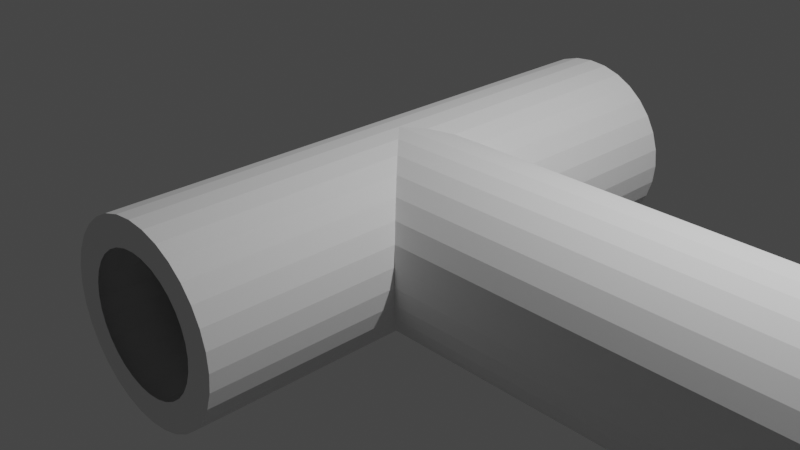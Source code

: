 # Source: Piston1.blend  (saved by Blender 3.3.6; exported with 4.5.12 LTS)
import bpy
from mathutils import Matrix  # noqa: F401  (used for matrix-valued properties, if any)

bpy.ops.wm.read_factory_settings(use_empty=True)
scene = bpy.context.scene
scene.name = 'Scene'

# ---- collections
col_collection = bpy.data.collections.new('Collection'); scene.collection.children.link(col_collection)

# ---- world
world_world = bpy.data.worlds.new('World'); scene.world = world_world
world_world.use_nodes = True; world_world.node_tree.nodes.clear()
_N = world_world.node_tree.nodes; _L = world_world.node_tree.links
n0 = _N.new('ShaderNodeOutputWorld'); n0.name = 'World Output'; n0.location = (300, 300)
n1 = _N.new('ShaderNodeBackground'); n1.name = 'Background'; n1.location = (10, 300)
n1.inputs[0].default_value = (0.05088, 0.05088, 0.05088, 1.0)
_L.new(n1.outputs[0], n0.inputs[0])
n0.is_active_output = True
world_world.color = (0.05088, 0.05088, 0.05088)
world_world.use_sun_shadow = False
world_world.sun_shadow_jitter_overblur = 0.0

# ---- cameras
cam_camera = bpy.data.cameras.new('Camera')
cam_camera.clip_end = 100.0
cam_camera.ortho_scale = 7.314

# ---- lights
light_light = bpy.data.lights.new('Light', 'POINT')
light_light.transmission_factor = 0.0
light_light.energy = 1000.0
light_light.shadow_soft_size = 0.1
light_light.shadow_maximum_resolution = 0.006
light_light.use_absolute_resolution = True

# ---- meshes
me_cylinder_001 = bpy.data.meshes.new('Cylinder.001')
me_cylinder_001.from_pydata([(1.947e-07, 1.0, 0.0), (1.363e-06, 0.6844, 8.0), (0.1951, 0.9808, 0.0), (0.1335, 0.6713, 8.0), (0.3827, 0.9239, 0.0), (0.2619, 0.6323, 8.0), (0.5556, 0.8315, 0.0), (0.3803, 0.5691, 8.0), (0.7071, 0.7071, 0.0), (0.484, 0.484, 8.0), (0.8315, 0.5556, 0.0), (0.5691, 0.3803, 8.0), (0.9239, 0.3827, 0.0), (0.6323, 0.2619, 8.0), (0.9808, 0.1951, 0.0), (0.6713, 0.1335, 8.0), (1.0, -1.344e-07, 0.0), (0.6844, -9.405e-07, 8.0), (0.9808, -0.1951, 0.0), (0.6713, -0.1335, 8.0), (0.9239, -0.3827, 0.0), (0.6323, -0.2619, 8.0), (0.8315, -0.5556, 0.0), (0.5691, -0.3803, 8.0), (0.7071, -0.7071, 0.0), (0.484, -0.484, 8.0), (0.5556, -0.8315, 0.0), (0.3803, -0.5691, 8.0), (0.3827, -0.9239, 0.0), (0.2619, -0.6323, 8.0), (0.1951, -0.9808, 0.0), (0.1335, -0.6713, 8.0), (1.947e-07, -1.0, 0.0), (1.363e-06, -0.6844, 8.0), (-0.1951, -0.9808, 0.0), (-0.1335, -0.6713, 8.0), (-0.3827, -0.9239, 0.0), (-0.2619, -0.6323, 8.0), (-0.5556, -0.8315, 0.0), (-0.3803, -0.5691, 8.0), (-0.7071, -0.7071, 0.0), (-0.484, -0.484, 8.0), (-0.8315, -0.5556, 0.0), (-0.5691, -0.3803, 8.0), (-0.9239, -0.3827, 0.0), (-0.6323, -0.2619, 8.0), (-0.9808, -0.1951, 0.0), (-0.6713, -0.1335, 8.0), (-1.0, -1.344e-07, 0.0), (-0.6844, -9.405e-07, 8.0), (-0.9808, 0.1951, 0.0), (-0.6713, 0.1335, 8.0), (-0.9239, 0.3827, 0.0), (-0.6323, 0.2619, 8.0), (-0.8315, 0.5556, 0.0), (-0.5691, 0.3803, 8.0), (-0.7071, 0.7071, 0.0), (-0.484, 0.484, 8.0), (-0.5556, 0.8315, 0.0), (-0.3803, 0.5691, 8.0), (-0.3827, 0.9239, 0.0), (-0.2619, 0.6323, 8.0), (-0.1951, 0.9808, 0.0), (-0.1335, 0.6713, 8.0), (2.842e-14, -1.192e-07, -1.0), (0.1951, -1.192e-07, -0.9808), (0.3827, -5.96e-08, -0.9239), (0.5556, 0.0, -0.8315), (0.7071, 0.0, -0.7071), (0.8315, 5.96e-08, -0.5556), (0.9239, 5.96e-08, -0.3827), (0.9808, 8.941e-08, -0.1951), (1.0, 1.053e-07, -1.498e-07), (0.9808, 1.043e-07, 0.1951), (0.9239, 1.192e-07, 0.3827), (0.8315, 1.192e-07, 0.5556), (0.7071, 5.96e-08, 0.7071), (0.5556, 5.96e-08, 0.8315), (0.3827, 0.0, 0.9239), (0.1951, 0.0, 0.9808), (3.894e-07, 0.0, 1.0), (-0.1951, -5.96e-08, 0.9808), (-0.3827, -1.192e-07, 0.9239), (-0.5556, -1.788e-07, 0.8315), (-0.7071, -1.788e-07, 0.7071), (-0.8315, -2.384e-07, 0.5556), (-0.9239, -2.384e-07, 0.3827), (-0.9808, -2.682e-07, 0.1951), (-1.0, -2.841e-07, 2.397e-07), (-0.9808, -2.831e-07, -0.1951), (-0.9239, -2.98e-07, -0.3827), (-0.8315, -2.98e-07, -0.5556), (-0.7071, -2.384e-07, -0.7071), (-0.5556, -2.384e-07, -0.8315), (-0.3827, -1.788e-07, -0.9239), (-0.1951, -1.788e-07, -0.9808), (6.696e-07, -3.0, -0.7), (0.1366, -3.0, -0.6865), (0.2679, -3.0, -0.6467), (0.3889, -3.0, -0.582), (0.495, -3.0, -0.495), (0.582, -3.0, -0.3889), (0.6467, -3.0, -0.2679), (0.6865, -3.0, -0.1366), (0.7, -3.0, 8.564e-08), (0.6865, -3.0, 0.1366), (0.6467, -3.0, 0.2679), (0.582, -3.0, 0.3889), (0.495, -3.0, 0.495), (0.3889, -3.0, 0.582), (0.2679, -3.0, 0.6467), (0.1366, -3.0, 0.6865), (8.794e-07, -3.0, 0.7), (-0.1366, -3.0, 0.6865), (-0.2679, -3.0, 0.6467), (-0.3889, -3.0, 0.582), (-0.495, -3.0, 0.495), (-0.582, -3.0, 0.3889), (-0.6467, -3.0, 0.2679), (-0.6865, -3.0, 0.1366), (-0.7, -3.0, 2.909e-07), (-0.6865, -3.0, -0.1366), (-0.6467, -3.0, -0.2679), (-0.582, -3.0, -0.3889), (-0.495, -3.0, -0.495), (-0.3889, -3.0, -0.582), (-0.2679, -3.0, -0.6467), (-0.1366, -3.0, -0.6865), (-2.967e-07, 3.0, -0.7), (0.1366, 3.0, -0.6865), (0.2679, 3.0, -0.6467), (0.3889, 3.0, -0.582), (0.495, 3.0, -0.495), (0.582, 3.0, -0.3889), (0.6467, 3.0, -0.2679), (0.6865, 3.0, -0.1366), (0.7, 3.0, -1.996e-08), (0.6865, 3.0, 0.1366), (0.6467, 3.0, 0.2679), (0.582, 3.0, 0.3889), (0.495, 3.0, 0.495), (0.3889, 3.0, 0.582), (0.2679, 3.0, 0.6467), (0.1366, 3.0, 0.6865), (-8.697e-08, 3.0, 0.7), (-0.1366, 3.0, 0.6865), (-0.2679, 3.0, 0.6467), (-0.3889, 3.0, 0.582), (-0.495, 3.0, 0.495), (-0.582, 3.0, 0.3889), (-0.6467, 3.0, 0.2679), (-0.6865, 3.0, 0.1366), (-0.7, 3.0, 1.875e-07), (-0.6865, 3.0, -0.1366), (-0.6467, 3.0, -0.2679), (-0.582, 3.0, -0.3889), (-0.495, 3.0, -0.495), (-0.3889, 3.0, -0.582), (-0.2679, 3.0, -0.6467), (-0.1366, 3.0, -0.6865), (5.798e-07, -3.0, -1.0), (0.1951, -3.0, -0.9808), (0.3827, -3.0, -0.9239), (0.5556, -3.0, -0.8315), (0.7071, -3.0, -0.7071), (0.8315, -3.0, -0.5556), (0.9239, -3.0, -0.3827), (0.9808, -3.0, -0.1951), (1.0, -3.0, -6.457e-09), (0.9808, -3.0, 0.1951), (0.9239, -3.0, 0.3827), (0.8315, -3.0, 0.5556), (0.7071, -3.0, 0.7071), (0.5556, -3.0, 0.8315), (0.3827, -3.0, 0.9239), (0.1951, -3.0, 0.9808), (9.692e-07, -3.0, 1.0), (-0.1951, -3.0, 0.9808), (-0.3827, -3.0, 0.9239), (-0.5556, -3.0, 0.8315), (-0.7071, -3.0, 0.7071), (-0.8315, -3.0, 0.5556), (-0.9239, -3.0, 0.3827), (-0.9808, -3.0, 0.1951), (-1.0, -3.0, 3.83e-07), (-0.9808, -3.0, -0.1951), (-0.9239, -3.0, -0.3827), (-0.8315, -3.0, -0.5556), (-0.7071, -3.0, -0.7071), (-0.5556, -3.0, -0.8315), (-0.3827, -3.0, -0.9239), (-0.1951, -3.0, -0.9808), (-3.865e-07, 3.0, -1.0), (0.1951, 3.0, -0.9808), (0.3827, 3.0, -0.9239), (0.5556, 3.0, -0.8315), (0.7071, 3.0, -0.7071), (0.8315, 3.0, -0.5556), (0.9239, 3.0, -0.3827), (0.9808, 3.0, -0.1951), (1.0, 3.0, -1.109e-07), (0.9808, 3.0, 0.1951), (0.9239, 3.0, 0.3827), (0.8315, 3.0, 0.5556), (0.7071, 3.0, 0.7071), (0.5556, 3.0, 0.8315), (0.3827, 3.0, 0.9239), (0.1951, 3.0, 0.9808), (2.881e-09, 3.0, 1.0), (-0.1951, 3.0, 0.9808), (-0.3827, 3.0, 0.9239), (-0.5556, 3.0, 0.8315), (-0.7071, 3.0, 0.7071), (-0.8315, 3.0, 0.5556), (-0.9239, 3.0, 0.3827), (-0.9808, 3.0, 0.1951), (-1.0, 3.0, 2.785e-07), (-0.9808, 3.0, -0.1951), (-0.9239, 3.0, -0.3827), (-0.8315, 3.0, -0.5556), (-0.7071, 3.0, -0.7071), (-0.5556, 3.0, -0.8315), (-0.3827, 3.0, -0.9239), (-0.1951, 3.0, -0.9808), (6.696e-07, -3.0, -0.7), (0.1366, -3.0, -0.6865), (0.2679, -3.0, -0.6467), (0.3889, -3.0, -0.582), (0.495, -3.0, -0.495), (0.582, -3.0, -0.3889), (0.6467, -3.0, -0.2679), (0.6865, -3.0, -0.1366), (0.7, -3.0, 8.564e-08), (0.6865, -3.0, 0.1366), (0.6467, -3.0, 0.2679), (0.582, -3.0, 0.3889), (0.495, -3.0, 0.495), (0.3889, -3.0, 0.582), (0.2679, -3.0, 0.6467), (0.1366, -3.0, 0.6865), (8.794e-07, -3.0, 0.7), (-0.1366, -3.0, 0.6865), (-0.2679, -3.0, 0.6467), (-0.3889, -3.0, 0.582), (-0.495, -3.0, 0.495), (-0.582, -3.0, 0.3889), (-0.6467, -3.0, 0.2679), (-0.6865, -3.0, 0.1366), (-0.7, -3.0, 2.909e-07), (-0.6865, -3.0, -0.1366), (-0.6467, -3.0, -0.2679), (-0.582, -3.0, -0.3889), (-0.495, -3.0, -0.495), (-0.3889, -3.0, -0.582), (-0.2679, -3.0, -0.6467), (-0.1366, -3.0, -0.6865), (-2.967e-07, 3.0, -0.7), (0.1366, 3.0, -0.6865), (0.2679, 3.0, -0.6467), (0.3889, 3.0, -0.582), (0.495, 3.0, -0.495), (0.582, 3.0, -0.3889), (0.6467, 3.0, -0.2679), (0.6865, 3.0, -0.1366), (0.7, 3.0, -1.996e-08), (0.6865, 3.0, 0.1366), (0.6467, 3.0, 0.2679), (0.582, 3.0, 0.3889), (0.495, 3.0, 0.495), (0.3889, 3.0, 0.582), (0.2679, 3.0, 0.6467), (0.1366, 3.0, 0.6865), (-8.697e-08, 3.0, 0.7), (-0.1366, 3.0, 0.6865), (-0.2679, 3.0, 0.6467), (-0.3889, 3.0, 0.582), (-0.495, 3.0, 0.495), (-0.582, 3.0, 0.3889), (-0.6467, 3.0, 0.2679), (-0.6865, 3.0, 0.1366), (-0.7, 3.0, 1.875e-07), (-0.6865, 3.0, -0.1366), (-0.6467, 3.0, -0.2679), (-0.582, 3.0, -0.3889), (-0.495, 3.0, -0.495), (-0.3889, 3.0, -0.582), (-0.2679, 3.0, -0.6467), (-0.1366, 3.0, -0.6865), (6.696e-07, -2.201, -0.7), (0.1366, -2.201, -0.6865), (0.2679, -2.201, -0.6467), (0.3889, -2.201, -0.582), (0.495, -2.201, -0.495), (0.582, -2.201, -0.3889), (0.6467, -2.201, -0.2679), (0.6865, -2.201, -0.1366), (0.7, -2.201, 1.93e-07), (0.6865, -2.201, 0.1366), (0.6467, -2.201, 0.2679), (0.582, -2.201, 0.3889), (0.495, -2.201, 0.495), (0.3889, -2.201, 0.582), (0.2679, -2.201, 0.6467), (0.1366, -2.201, 0.6865), (8.794e-07, -2.201, 0.7), (-0.1366, -2.201, 0.6865), (-0.2679, -2.201, 0.6467), (-0.3889, -2.201, 0.582), (-0.495, -2.201, 0.495), (-0.582, -2.201, 0.3889), (-0.6467, -2.201, 0.2679), (-0.6865, -2.201, 0.1366), (-0.7, -2.201, 3.982e-07), (-0.6865, -2.201, -0.1366), (-0.6467, -2.201, -0.2679), (-0.582, -2.201, -0.3889), (-0.495, -2.201, -0.495), (-0.3889, -2.201, -0.582), (-0.2679, -2.201, -0.6467), (-0.1366, -2.201, -0.6865), (-2.967e-07, 2.201, -0.7), (0.1366, 2.201, -0.6865), (0.2679, 2.201, -0.6467), (0.3889, 2.201, -0.582), (0.495, 2.201, -0.495), (0.582, 2.201, -0.3889), (0.6467, 2.201, -0.2679), (0.6865, 2.201, -0.1366), (0.7, 2.201, -1.273e-07), (0.6865, 2.201, 0.1366), (0.6467, 2.201, 0.2679), (0.582, 2.201, 0.3889), (0.495, 2.201, 0.495), (0.3889, 2.201, 0.582), (0.2679, 2.201, 0.6467), (0.1366, 2.201, 0.6865), (-8.697e-08, 2.201, 0.7), (-0.1366, 2.201, 0.6865), (-0.2679, 2.201, 0.6467), (-0.3889, 2.201, 0.582), (-0.495, 2.201, 0.495), (-0.582, 2.201, 0.3889), (-0.6467, 2.201, 0.2679), (-0.6865, 2.201, 0.1366), (-0.7, 2.201, 8.016e-08), (-0.6865, 2.201, -0.1366), (-0.6467, 2.201, -0.2679), (-0.582, 2.201, -0.3889), (-0.495, 2.201, -0.495), (-0.3889, 2.201, -0.582), (-0.2679, 2.201, -0.6467), (-0.1366, 2.201, -0.6865), (0.1951, 0.9808, 8.0), (1.363e-06, 1.0, 8.0), (0.3827, 0.9239, 8.0), (0.5556, 0.8315, 8.0), (0.7071, 0.7071, 8.0), (0.8315, 0.5556, 8.0), (0.9239, 0.3827, 8.0), (0.9808, 0.1951, 8.0), (1.0, -9.405e-07, 8.0), (0.9808, -0.1951, 8.0), (0.9239, -0.3827, 8.0), (0.8315, -0.5556, 8.0), (0.7071, -0.7071, 8.0), (0.5556, -0.8315, 8.0), (0.3827, -0.9239, 8.0), (0.1951, -0.9808, 8.0), (1.363e-06, -1.0, 8.0), (-0.1951, -0.9808, 8.0), (-0.3827, -0.9239, 8.0), (-0.5556, -0.8315, 8.0), (-0.7071, -0.7071, 8.0), (-0.8315, -0.5556, 8.0), (-0.9239, -0.3827, 8.0), (-0.9808, -0.1951, 8.0), (-1.0, -9.405e-07, 8.0), (-0.9808, 0.1951, 8.0), (-0.9239, 0.3827, 8.0), (-0.8315, 0.5556, 8.0), (-0.7071, 0.7071, 8.0), (-0.5556, 0.8315, 8.0), (-0.3827, 0.9239, 8.0), (-0.1951, 0.9808, 8.0), (0.1335, 0.6713, 3.006), (2.47e-07, 0.6844, 3.006), (0.2619, 0.6323, 3.006), (0.3803, 0.5691, 3.006), (0.484, 0.484, 3.006), (0.5691, 0.3803, 3.006), (0.6323, 0.2619, 3.006), (0.6713, 0.1335, 3.006), (0.6844, -4.165e-07, 3.006), (0.6713, -0.1335, 3.006), (0.6323, -0.2619, 3.006), (0.5691, -0.3803, 3.006), (0.484, -0.484, 3.006), (0.3803, -0.5691, 3.006), (0.2619, -0.6323, 3.006), (0.1335, -0.6713, 3.006), (2.47e-07, -0.6844, 3.006), (-0.1335, -0.6713, 3.006), (-0.2619, -0.6323, 3.006), (-0.3803, -0.5691, 3.006), (-0.484, -0.484, 3.006), (-0.5691, -0.3803, 3.006), (-0.6323, -0.2619, 3.006), (-0.6713, -0.1335, 3.006), (-0.6844, -4.165e-07, 3.006), (-0.6713, 0.1335, 3.006), (-0.6323, 0.2619, 3.006), (-0.5691, 0.3803, 3.006), (-0.484, 0.484, 3.006), (-0.3803, 0.5691, 3.006), (-0.2619, 0.6323, 3.006), (-0.1335, 0.6713, 3.006), (0.1335, 0.6713, 6.132), (8.556e-07, 0.6844, 6.132), (0.2619, 0.6323, 6.132), (0.3803, 0.5691, 6.132), (0.484, 0.484, 6.132), (0.5691, 0.3803, 6.132), (0.6323, 0.2619, 6.132), (0.6713, 0.1335, 6.132), (0.6844, -8.365e-07, 6.132), (0.6713, -0.1335, 6.132), (0.6323, -0.2619, 6.132), (0.5691, -0.3803, 6.132), (0.484, -0.484, 6.132), (0.3803, -0.5691, 6.132), (0.2619, -0.6323, 6.132), (0.1335, -0.6713, 6.132), (8.556e-07, -0.6844, 6.132), (-0.1335, -0.6713, 6.132), (-0.2619, -0.6323, 6.132), (-0.3803, -0.5691, 6.132), (-0.484, -0.484, 6.132), (-0.5691, -0.3803, 6.132), (-0.6323, -0.2619, 6.132), (-0.6713, -0.1335, 6.132), (-0.6844, -8.365e-07, 6.132), (-0.6713, 0.1335, 6.132), (-0.6323, 0.2619, 6.132), (-0.5691, 0.3803, 6.132), (-0.484, 0.484, 6.132), (-0.3803, 0.5691, 6.132), (-0.2619, 0.6323, 6.132), (-0.1335, 0.6713, 6.132), (0.1335, 0.6713, 17.03), (-1.002e-06, 0.6844, 17.03), (0.2619, 0.6323, 17.03), (0.3803, 0.5691, 17.03), (0.484, 0.484, 17.03), (0.5691, 0.3803, 17.03), (0.6323, 0.2619, 17.03), (0.6713, 0.1335, 17.03), (0.6844, -1.025e-06, 17.03), (0.6713, -0.1335, 17.03), (0.6323, -0.2619, 17.03), (0.5691, -0.3803, 17.03), (0.484, -0.484, 17.03), (0.3803, -0.5691, 17.03), (0.2619, -0.6323, 17.03), (0.1335, -0.6713, 17.03), (-1.002e-06, -0.6844, 17.03), (-0.1335, -0.6713, 17.03), (-0.2619, -0.6323, 17.03), (-0.3803, -0.5691, 17.03), (-0.484, -0.484, 17.03), (-0.5691, -0.3803, 17.03), (-0.6323, -0.2619, 17.03), (-0.6713, -0.1335, 17.03), (-0.6844, -1.025e-06, 17.03), (-0.6713, 0.1335, 17.03), (-0.6323, 0.2619, 17.03), (-0.5691, 0.3803, 17.03), (-0.484, 0.484, 17.03), (-0.3803, 0.5691, 17.03), (-0.2619, 0.6323, 17.03), (-0.1335, 0.6713, 17.03), (0.1335, 2.742e-06, 16.36), (-1.135e-06, 2.742e-06, 16.35), (0.2619, 2.742e-06, 16.4), (0.3803, 2.801e-06, 16.46), (0.484, 2.831e-06, 16.55), (0.5691, 2.831e-06, 16.65), (0.6323, 2.861e-06, 16.77), (0.6713, 2.876e-06, 16.9), (0.6844, 2.881e-06, 17.03), (0.6713, 2.891e-06, 17.17), (0.6323, 2.891e-06, 17.29), (0.5691, 2.861e-06, 17.41), (0.484, 2.861e-06, 17.52), (0.3803, 2.861e-06, 17.6), (0.2619, 2.801e-06, 17.66), (0.1335, 2.801e-06, 17.7), (-8.684e-07, 2.801e-06, 17.72), (-0.1335, 2.742e-06, 17.7), (-0.2619, 2.742e-06, 17.66), (-0.3803, 2.682e-06, 17.6), (-0.484, 2.682e-06, 17.52), (-0.5691, 2.652e-06, 17.41), (-0.6323, 2.623e-06, 17.29), (-0.6713, 2.623e-06, 17.17), (-0.6844, 2.615e-06, 17.03), (-0.6713, 2.608e-06, 16.9), (-0.6323, 2.623e-06, 16.77), (-0.5691, 2.623e-06, 16.65), (-0.484, 2.623e-06, 16.55), (-0.3803, 2.623e-06, 16.46), (-0.2619, 2.682e-06, 16.4), (-0.1335, 2.682e-06, 16.36), (0.08623, -2.0, 16.6), (-5.462e-07, -2.0, 16.59), (0.1691, -2.0, 16.62), (0.2456, -2.0, 16.66), (0.3125, -2.0, 16.72), (0.3675, -2.0, 16.79), (0.4083, -2.0, 16.86), (0.4335, -2.0, 16.95), (0.442, -2.0, 17.03), (0.4335, -2.0, 17.12), (0.4083, -2.0, 17.2), (0.3675, -2.0, 17.28), (0.3125, -2.0, 17.34), (0.2456, -2.0, 17.4), (0.1691, -2.0, 17.44), (0.08623, -2.0, 17.47), (-2.797e-07, -2.0, 17.47), (-0.08623, -2.0, 17.47), (-0.1691, -2.0, 17.44), (-0.2456, -2.0, 17.4), (-0.3125, -2.0, 17.34), (-0.3675, -2.0, 17.28), (-0.4083, -2.0, 17.2), (-0.4335, -2.0, 17.12), (-0.442, -2.0, 17.03), (-0.4335, -2.0, 16.95), (-0.4083, -2.0, 16.86), (-0.3675, -2.0, 16.79), (-0.3125, -2.0, 16.72), (-0.2456, -2.0, 16.66), (-0.1691, -2.0, 16.62), (-0.08623, -2.0, 16.6), (0.08623, 2.0, 16.6), (-1.527e-06, 2.0, 16.59), (0.1691, 2.0, 16.62), (0.2456, 2.0, 16.66), (0.3125, 2.0, 16.72), (0.3675, 2.0, 16.79), (0.4083, 2.0, 16.86), (0.4335, 2.0, 16.95), (0.442, 2.0, 17.03), (0.4335, 2.0, 17.12), (0.4083, 2.0, 17.2), (0.3675, 2.0, 17.28), (0.3125, 2.0, 17.34), (0.2456, 2.0, 17.4), (0.1691, 2.0, 17.44), (0.08623, 2.0, 17.47), (-1.261e-06, 2.0, 17.47), (-0.08623, 2.0, 17.47), (-0.1691, 2.0, 17.44), (-0.2456, 2.0, 17.4), (-0.3125, 2.0, 17.34), (-0.3675, 2.0, 17.28), (-0.4083, 2.0, 17.2), (-0.4335, 2.0, 17.12), (-0.442, 2.0, 17.03), (-0.4335, 2.0, 16.95), (-0.4084, 2.0, 16.86), (-0.3675, 2.0, 16.79), (-0.3125, 2.0, 16.72), (-0.2456, 2.0, 16.66), (-0.1691, 2.0, 16.62), (-0.08623, 2.0, 16.6), (0.1335, -2.0, 16.36), (-5.462e-07, -2.0, 16.35), (0.2619, -2.0, 16.4), (0.3803, -2.0, 16.46), (0.484, -2.0, 16.55), (0.5691, -2.0, 16.65), (0.6323, -2.0, 16.77), (0.6713, -2.0, 16.9), (0.6844, -2.0, 17.03), (0.6713, -2.0, 17.17), (0.6323, -2.0, 17.29), (0.5691, -2.0, 17.41), (0.484, -2.0, 17.52), (0.3803, -2.0, 17.6), (0.2619, -2.0, 17.66), (0.1335, -2.0, 17.7), (-2.797e-07, -2.0, 17.72), (-0.1335, -2.0, 17.7), (-0.2619, -2.0, 17.66), (-0.3803, -2.0, 17.6), (-0.484, -2.0, 17.52), (-0.5691, -2.0, 17.41), (-0.6323, -2.0, 17.29), (-0.6713, -2.0, 17.17), (-0.6844, -2.0, 17.03), (-0.6713, -2.0, 16.9), (-0.6323, -2.0, 16.77), (-0.5691, -2.0, 16.65), (-0.484, -2.0, 16.55), (-0.3803, -2.0, 16.46), (-0.2619, -2.0, 16.4), (-0.1335, -2.0, 16.36), (0.1335, 2.0, 16.36), (-1.527e-06, 2.0, 16.35), (0.2619, 2.0, 16.4), (0.3803, 2.0, 16.46), (0.484, 2.0, 16.55), (0.5691, 2.0, 16.65), (0.6323, 2.0, 16.77), (0.6713, 2.0, 16.9), (0.6844, 2.0, 17.03), (0.6713, 2.0, 17.17), (0.6323, 2.0, 17.29), (0.5691, 2.0, 17.41), (0.484, 2.0, 17.52), (0.3803, 2.0, 17.6), (0.2619, 2.0, 17.66), (0.1335, 2.0, 17.7), (-1.261e-06, 2.0, 17.72), (-0.1335, 2.0, 17.7), (-0.2619, 2.0, 17.66), (-0.3803, 2.0, 17.6), (-0.484, 2.0, 17.52), (-0.5691, 2.0, 17.41), (-0.6323, 2.0, 17.29), (-0.6713, 2.0, 17.17), (-0.6844, 2.0, 17.03), (-0.6713, 2.0, 16.9), (-0.6323, 2.0, 16.77), (-0.5691, 2.0, 16.65), (-0.484, 2.0, 16.55), (-0.3803, 2.0, 16.46), (-0.2619, 2.0, 16.4), (-0.1335, 2.0, 16.36), (0.08623, -1.247, 16.6), (-5.462e-07, -1.247, 16.59), (0.1691, -1.247, 16.62), (0.2456, -1.247, 16.66), (0.3125, -1.247, 16.72), (0.3675, -1.247, 16.79), (0.4083, -1.247, 16.86), (0.4335, -1.247, 16.95), (0.442, -1.247, 17.03), (0.4335, -1.247, 17.12), (0.4083, -1.247, 17.2), (0.3675, -1.247, 17.28), (0.3125, -1.247, 17.34), (0.2456, -1.247, 17.4), (0.1691, -1.247, 17.44), (0.08623, -1.247, 17.47), (-2.797e-07, -1.247, 17.47), (-0.08623, -1.247, 17.47), (-0.1691, -1.247, 17.44), (-0.2456, -1.247, 17.4), (-0.3125, -1.247, 17.34), (-0.3675, -1.247, 17.28), (-0.4083, -1.247, 17.2), (-0.4335, -1.247, 17.12), (-0.442, -1.247, 17.03), (-0.4335, -1.247, 16.95), (-0.4083, -1.247, 16.86), (-0.3675, -1.247, 16.79), (-0.3125, -1.247, 16.72), (-0.2456, -1.247, 16.66), (-0.1691, -1.247, 16.62), (-0.08623, -1.247, 16.6), (0.08623, 1.247, 16.6), (-1.527e-06, 1.247, 16.59), (0.1691, 1.247, 16.62), (0.2456, 1.247, 16.66), (0.3125, 1.247, 16.72), (0.3675, 1.247, 16.79), (0.4083, 1.247, 16.86), (0.4335, 1.247, 16.95), (0.442, 1.247, 17.03), (0.4335, 1.247, 17.12), (0.4083, 1.247, 17.2), (0.3675, 1.247, 17.28), (0.3125, 1.247, 17.34), (0.2456, 1.247, 17.4), (0.1691, 1.247, 17.44), (0.08623, 1.247, 17.47), (-1.261e-06, 1.247, 17.47), (-0.08623, 1.247, 17.47), (-0.1691, 1.247, 17.44), (-0.2456, 1.247, 17.4), (-0.3125, 1.247, 17.34), (-0.3675, 1.247, 17.28), (-0.4083, 1.247, 17.2), (-0.4335, 1.247, 17.12), (-0.442, 1.247, 17.03), (-0.4335, 1.247, 16.95), (-0.4084, 1.247, 16.86), (-0.3675, 1.247, 16.79), (-0.3125, 1.247, 16.72), (-0.2456, 1.247, 16.66), (-0.1691, 1.247, 16.62), (-0.08623, 1.247, 16.6)], [], [(0, 353, 352, 2), (2, 352, 354, 4), (4, 354, 355, 6), (6, 355, 356, 8), (8, 356, 357, 10), (10, 357, 358, 12), (12, 358, 359, 14), (14, 359, 360, 16), (16, 360, 361, 18), (18, 361, 362, 20), (20, 362, 363, 22), (22, 363, 364, 24), (24, 364, 365, 26), (26, 365, 366, 28), (28, 366, 367, 30), (30, 367, 368, 32), (32, 368, 369, 34), (34, 369, 370, 36), (36, 370, 371, 38), (38, 371, 372, 40), (40, 372, 373, 42), (42, 373, 374, 44), (44, 374, 375, 46), (46, 375, 376, 48), (48, 376, 377, 50), (50, 377, 378, 52), (52, 378, 379, 54), (54, 379, 380, 56), (56, 380, 381, 58), (58, 381, 382, 60), (51, 49, 408, 409), (60, 382, 383, 62), (62, 383, 353, 0), (0, 2, 4, 6, 8, 10, 12, 14, 16, 18, 20, 22, 24, 26, 28, 30, 32, 34, 36, 38, 40, 42, 44, 46, 48, 50, 52, 54, 56, 58, 60, 62), (64, 95, 223, 192), (110, 111, 239, 238), (95, 64, 160, 191), (82, 83, 179, 178), (69, 70, 166, 165), (83, 84, 180, 179), (70, 71, 167, 166), (84, 85, 181, 180), (71, 72, 168, 167), (85, 86, 182, 181), (72, 73, 169, 168), (86, 87, 183, 182), (73, 74, 170, 169), (87, 88, 184, 183), (74, 75, 171, 170), (88, 89, 185, 184), (75, 76, 172, 171), (89, 90, 186, 185), (76, 77, 173, 172), (90, 91, 187, 186), (77, 78, 174, 173), (64, 65, 161, 160), (91, 92, 188, 187), (78, 79, 175, 174), (65, 66, 162, 161), (92, 93, 189, 188), (79, 80, 176, 175), (66, 67, 163, 162), (93, 94, 190, 189), (80, 81, 177, 176), (67, 68, 164, 163), (94, 95, 191, 190), (81, 82, 178, 177), (68, 69, 165, 164), (137, 136, 264, 265), (83, 82, 210, 211), (70, 69, 197, 198), (84, 83, 211, 212), (71, 70, 198, 199), (85, 84, 212, 213), (72, 71, 199, 200), (86, 85, 213, 214), (73, 72, 200, 201), (87, 86, 214, 215), (74, 73, 201, 202), (88, 87, 215, 216), (75, 74, 202, 203), (89, 88, 216, 217), (76, 75, 203, 204), (90, 89, 217, 218), (77, 76, 204, 205), (91, 90, 218, 219), (78, 77, 205, 206), (65, 64, 192, 193), (92, 91, 219, 220), (79, 78, 206, 207), (66, 65, 193, 194), (93, 92, 220, 221), (80, 79, 207, 208), (67, 66, 194, 195), (94, 93, 221, 222), (81, 80, 208, 209), (68, 67, 195, 196), (95, 94, 222, 223), (82, 81, 209, 210), (69, 68, 196, 197), (97, 96, 160, 161), (98, 97, 161, 162), (99, 98, 162, 163), (100, 99, 163, 164), (101, 100, 164, 165), (102, 101, 165, 166), (103, 102, 166, 167), (104, 103, 167, 168), (105, 104, 168, 169), (106, 105, 169, 170), (107, 106, 170, 171), (108, 107, 171, 172), (109, 108, 172, 173), (110, 109, 173, 174), (111, 110, 174, 175), (112, 111, 175, 176), (113, 112, 176, 177), (114, 113, 177, 178), (115, 114, 178, 179), (116, 115, 179, 180), (117, 116, 180, 181), (118, 117, 181, 182), (119, 118, 182, 183), (120, 119, 183, 184), (121, 120, 184, 185), (122, 121, 185, 186), (123, 122, 186, 187), (124, 123, 187, 188), (125, 124, 188, 189), (126, 125, 189, 190), (127, 126, 190, 191), (96, 127, 191, 160), (128, 129, 193, 192), (129, 130, 194, 193), (130, 131, 195, 194), (131, 132, 196, 195), (132, 133, 197, 196), (133, 134, 198, 197), (134, 135, 199, 198), (135, 136, 200, 199), (136, 137, 201, 200), (137, 138, 202, 201), (138, 139, 203, 202), (139, 140, 204, 203), (140, 141, 205, 204), (141, 142, 206, 205), (142, 143, 207, 206), (143, 144, 208, 207), (144, 145, 209, 208), (145, 146, 210, 209), (146, 147, 211, 210), (147, 148, 212, 211), (148, 149, 213, 212), (149, 150, 214, 213), (150, 151, 215, 214), (151, 152, 216, 215), (152, 153, 217, 216), (153, 154, 218, 217), (154, 155, 219, 218), (155, 156, 220, 219), (156, 157, 221, 220), (157, 158, 222, 221), (158, 159, 223, 222), (159, 128, 192, 223), (138, 137, 265, 266), (111, 112, 240, 239), (139, 138, 266, 267), (112, 113, 241, 240), (140, 139, 267, 268), (113, 114, 242, 241), (141, 140, 268, 269), (114, 115, 243, 242), (142, 141, 269, 270), (115, 116, 244, 243), (143, 142, 270, 271), (116, 117, 245, 244), (144, 143, 271, 272), (117, 118, 246, 245), (145, 144, 272, 273), (118, 119, 247, 246), (146, 145, 273, 274), (119, 120, 248, 247), (147, 146, 274, 275), (120, 121, 249, 248), (148, 147, 275, 276), (121, 122, 250, 249), (149, 148, 276, 277), (122, 123, 251, 250), (96, 97, 225, 224), (150, 149, 277, 278), (123, 124, 252, 251), (97, 98, 226, 225), (151, 150, 278, 279), (124, 125, 253, 252), (98, 99, 227, 226), (152, 151, 279, 280), (125, 126, 254, 253), (99, 100, 228, 227), (153, 152, 280, 281), (126, 127, 255, 254), (100, 101, 229, 228), (154, 153, 281, 282), (127, 96, 224, 255), (101, 102, 230, 229), (155, 154, 282, 283), (129, 128, 256, 257), (102, 103, 231, 230), (156, 155, 283, 284), (130, 129, 257, 258), (103, 104, 232, 231), (157, 156, 284, 285), (131, 130, 258, 259), (104, 105, 233, 232), (158, 157, 285, 286), (132, 131, 259, 260), (105, 106, 234, 233), (159, 158, 286, 287), (133, 132, 260, 261), (106, 107, 235, 234), (128, 159, 287, 256), (134, 133, 261, 262), (107, 108, 236, 235), (135, 134, 262, 263), (108, 109, 237, 236), (136, 135, 263, 264), (109, 110, 238, 237), (288, 289, 290, 291, 292, 293, 294, 295, 296, 297, 298, 299, 300, 301, 302, 303, 304, 305, 306, 307, 308, 309, 310, 311, 312, 313, 314, 315, 316, 317, 318, 319), (320, 351, 350, 349, 348, 347, 346, 345, 344, 343, 342, 341, 340, 339, 338, 337, 336, 335, 334, 333, 332, 331, 330, 329, 328, 327, 326, 325, 324, 323, 322, 321), (1, 3, 352, 353), (3, 5, 354, 352), (5, 7, 355, 354), (7, 9, 356, 355), (9, 11, 357, 356), (11, 13, 358, 357), (13, 15, 359, 358), (15, 17, 360, 359), (17, 19, 361, 360), (19, 21, 362, 361), (21, 23, 363, 362), (23, 25, 364, 363), (25, 27, 365, 364), (27, 29, 366, 365), (29, 31, 367, 366), (31, 33, 368, 367), (33, 35, 369, 368), (35, 37, 370, 369), (37, 39, 371, 370), (39, 41, 372, 371), (41, 43, 373, 372), (43, 45, 374, 373), (45, 47, 375, 374), (47, 49, 376, 375), (49, 51, 377, 376), (51, 53, 378, 377), (53, 55, 379, 378), (55, 57, 380, 379), (57, 59, 381, 380), (59, 61, 382, 381), (61, 63, 383, 382), (63, 1, 353, 383), (384, 385, 415, 414, 413, 412, 411, 410, 409, 408, 407, 406, 405, 404, 403, 402, 401, 400, 399, 398, 397, 396, 395, 394, 393, 392, 391, 390, 389, 388, 387, 386), (25, 23, 395, 396), (53, 51, 409, 410), (27, 25, 396, 397), (55, 53, 410, 411), (29, 27, 397, 398), (3, 1, 385, 384), (57, 55, 411, 412), (31, 29, 398, 399), (5, 3, 384, 386), (59, 57, 412, 413), (33, 31, 399, 400), (7, 5, 386, 387), (61, 59, 413, 414), (35, 33, 400, 401), (9, 7, 387, 388), (63, 61, 414, 415), (37, 35, 401, 402), (11, 9, 388, 389), (1, 63, 415, 385), (39, 37, 402, 403), (13, 11, 389, 390), (41, 39, 403, 404), (15, 13, 390, 391), (43, 41, 404, 405), (17, 15, 391, 392), (45, 43, 405, 406), (19, 17, 392, 393), (47, 45, 406, 407), (21, 19, 393, 394), (49, 47, 407, 408), (23, 21, 394, 395), (416, 418, 419, 420, 421, 422, 423, 424, 425, 426, 427, 428, 429, 430, 431, 432, 433, 434, 435, 436, 437, 438, 439, 440, 441, 442, 443, 444, 445, 446, 447, 417), (448, 449, 479, 478, 477, 476, 475, 474, 473, 472, 471, 470, 469, 468, 467, 466, 465, 464, 463, 462, 461, 460, 459, 458, 457, 456, 455, 454, 453, 452, 451, 450), (433, 432, 464, 465), (420, 419, 451, 452), (447, 446, 478, 479), (434, 433, 465, 466), (421, 420, 452, 453), (417, 447, 479, 449), (435, 434, 466, 467), (422, 421, 453, 454), (436, 435, 467, 468), (423, 422, 454, 455), (437, 436, 468, 469), (424, 423, 455, 456), (438, 437, 469, 470), (425, 424, 456, 457), (439, 438, 470, 471), (426, 425, 457, 458), (440, 439, 471, 472), (427, 426, 458, 459), (441, 440, 472, 473), (428, 427, 459, 460), (442, 441, 473, 474), (429, 428, 460, 461), (443, 442, 474, 475), (430, 429, 461, 462), (416, 417, 449, 448), (444, 443, 475, 476), (431, 430, 462, 463), (418, 416, 448, 450), (445, 444, 476, 477), (432, 431, 463, 464), (419, 418, 450, 451), (446, 445, 477, 478), (504, 505, 633, 632), (534, 533, 661, 662), (508, 507, 603, 604), (495, 494, 590, 591), (482, 480, 576, 578), (509, 508, 604, 605), (496, 495, 591, 592), (483, 482, 578, 579), (510, 509, 605, 606), (497, 496, 592, 593), (484, 483, 579, 580), (511, 510, 606, 607), (498, 497, 593, 594), (485, 484, 580, 581), (481, 511, 607, 577), (499, 498, 594, 595), (486, 485, 581, 582), (500, 499, 595, 596), (487, 486, 582, 583), (501, 500, 596, 597), (488, 487, 583, 584), (502, 501, 597, 598), (489, 488, 584, 585), (503, 502, 598, 599), (490, 489, 585, 586), (504, 503, 599, 600), (491, 490, 586, 587), (505, 504, 600, 601), (492, 491, 587, 588), (506, 505, 601, 602), (493, 492, 588, 589), (507, 506, 602, 603), (494, 493, 589, 590), (480, 481, 577, 576), (559, 560, 688, 687), (491, 492, 620, 619), (505, 506, 634, 633), (492, 493, 621, 620), (506, 507, 635, 634), (493, 494, 622, 621), (481, 480, 608, 609), (507, 508, 636, 635), (494, 495, 623, 622), (480, 482, 610, 608), (508, 509, 637, 636), (495, 496, 624, 623), (482, 483, 611, 610), (509, 510, 638, 637), (496, 497, 625, 624), (483, 484, 612, 611), (510, 511, 639, 638), (497, 498, 626, 625), (484, 485, 613, 612), (511, 481, 609, 639), (498, 499, 627, 626), (485, 486, 614, 613), (499, 500, 628, 627), (486, 487, 615, 614), (500, 501, 629, 628), (487, 488, 616, 615), (501, 502, 630, 629), (488, 489, 617, 616), (502, 503, 631, 630), (489, 490, 618, 617), (503, 504, 632, 631), (490, 491, 619, 618), (513, 512, 576, 577), (512, 514, 578, 576), (514, 515, 579, 578), (515, 516, 580, 579), (516, 517, 581, 580), (517, 518, 582, 581), (518, 519, 583, 582), (519, 520, 584, 583), (520, 521, 585, 584), (521, 522, 586, 585), (522, 523, 587, 586), (523, 524, 588, 587), (524, 525, 589, 588), (525, 526, 590, 589), (526, 527, 591, 590), (527, 528, 592, 591), (528, 529, 593, 592), (529, 530, 594, 593), (530, 531, 595, 594), (531, 532, 596, 595), (532, 533, 597, 596), (533, 534, 598, 597), (534, 535, 599, 598), (535, 536, 600, 599), (536, 537, 601, 600), (537, 538, 602, 601), (538, 539, 603, 602), (539, 540, 604, 603), (540, 541, 605, 604), (541, 542, 606, 605), (542, 543, 607, 606), (543, 513, 577, 607), (544, 545, 609, 608), (546, 544, 608, 610), (547, 546, 610, 611), (548, 547, 611, 612), (549, 548, 612, 613), (550, 549, 613, 614), (551, 550, 614, 615), (552, 551, 615, 616), (553, 552, 616, 617), (554, 553, 617, 618), (555, 554, 618, 619), (556, 555, 619, 620), (557, 556, 620, 621), (558, 557, 621, 622), (559, 558, 622, 623), (560, 559, 623, 624), (561, 560, 624, 625), (562, 561, 625, 626), (563, 562, 626, 627), (564, 563, 627, 628), (565, 564, 628, 629), (566, 565, 629, 630), (567, 566, 630, 631), (568, 567, 631, 632), (569, 568, 632, 633), (570, 569, 633, 634), (571, 570, 634, 635), (572, 571, 635, 636), (573, 572, 636, 637), (574, 573, 637, 638), (575, 574, 638, 639), (545, 575, 639, 609), (640, 641, 671, 670, 669, 668, 667, 666, 665, 664, 663, 662, 661, 660, 659, 658, 657, 656, 655, 654, 653, 652, 651, 650, 649, 648, 647, 646, 645, 644, 643, 642), (672, 674, 675, 676, 677, 678, 679, 680, 681, 682, 683, 684, 685, 686, 687, 688, 689, 690, 691, 692, 693, 694, 695, 696, 697, 698, 699, 700, 701, 702, 703, 673), (560, 561, 689, 688), (535, 534, 662, 663), (561, 562, 690, 689), (536, 535, 663, 664), (562, 563, 691, 690), (537, 536, 664, 665), (563, 564, 692, 691), (538, 537, 665, 666), (564, 565, 693, 692), (539, 538, 666, 667), (512, 513, 641, 640), (565, 566, 694, 693), (540, 539, 667, 668), (514, 512, 640, 642), (566, 567, 695, 694), (541, 540, 668, 669), (515, 514, 642, 643), (567, 568, 696, 695), (542, 541, 669, 670), (516, 515, 643, 644), (568, 569, 697, 696), (543, 542, 670, 671), (517, 516, 644, 645), (569, 570, 698, 697), (513, 543, 671, 641), (518, 517, 645, 646), (570, 571, 699, 698), (545, 544, 672, 673), (519, 518, 646, 647), (571, 572, 700, 699), (544, 546, 674, 672), (520, 519, 647, 648), (572, 573, 701, 700), (546, 547, 675, 674), (521, 520, 648, 649), (573, 574, 702, 701), (547, 548, 676, 675), (522, 521, 649, 650), (574, 575, 703, 702), (548, 549, 677, 676), (523, 522, 650, 651), (575, 545, 673, 703), (549, 550, 678, 677), (524, 523, 651, 652), (550, 551, 679, 678), (525, 524, 652, 653), (551, 552, 680, 679), (526, 525, 653, 654), (552, 553, 681, 680), (527, 526, 654, 655), (553, 554, 682, 681), (528, 527, 655, 656), (554, 555, 683, 682), (529, 528, 656, 657), (555, 556, 684, 683), (530, 529, 657, 658), (556, 557, 685, 684), (531, 530, 658, 659), (557, 558, 686, 685), (532, 531, 659, 660), (558, 559, 687, 686), (533, 532, 660, 661)])
_uv = me_cylinder_001.uv_layers.new(name='UVMap')
_uv.uv.foreach_set('vector', [1.0, 0.5, 1.0, 1.0, 0.9688, 1.0, 0.9688, 0.5, 0.9688, 0.5, 0.9688, 1.0, 0.9375, 1.0, 0.9375, 0.5, 0.9375, 0.5, 0.9375, 1.0, 0.9062, 1.0, 0.9062, 0.5, 0.9062, 0.5, 0.9062, 1.0, 0.875, 1.0, 0.875, 0.5, 0.875, 0.5, 0.875, 1.0, 0.8438, 1.0, 0.8438, 0.5, 0.8438, 0.5, 0.8438, 1.0, 0.8125, 1.0, 0.8125, 0.5, 0.8125, 0.5, 0.8125, 1.0, 0.7812, 1.0, 0.7812, 0.5, 0.7812, 0.5, 0.7812, 1.0, 0.75, 1.0, 0.75, 0.5, 0.75, 0.5, 0.75, 1.0, 0.7188, 1.0, 0.7188, 0.5, 0.7188, 0.5, 0.7188, 1.0, 0.6875, 1.0, 0.6875, 0.5, 0.6875, 0.5, 0.6875, 1.0, 0.6562, 1.0, 0.6562, 0.5, 0.6562, 0.5, 0.6562, 1.0, 0.625, 1.0, 0.625, 0.5, 0.625, 0.5, 0.625, 1.0, 0.5938, 1.0, 0.5938, 0.5, 0.5938, 0.5, 0.5938, 1.0, 0.5625, 1.0, 0.5625, 0.5, 0.5625, 0.5, 0.5625, 1.0, 0.5312, 1.0, 0.5312, 0.5, 0.5312, 0.5, 0.5312, 1.0, 0.5, 1.0, 0.5, 0.5, 0.5, 0.5, 0.5, 1.0, 0.4688, 1.0, 0.4688, 0.5, 0.4688, 0.5, 0.4688, 1.0, 0.4375, 1.0, 0.4375, 0.5, 0.4375, 0.5, 0.4375, 1.0, 0.4062, 1.0, 0.4062, 0.5, 0.4062, 0.5, 0.4062, 1.0, 0.375, 1.0, 0.375, 0.5, 0.375, 0.5, 0.375, 1.0, 0.3438, 1.0, 0.3438, 0.5, 0.3438, 0.5, 0.3438, 1.0, 0.3125, 1.0, 0.3125, 0.5, 0.3125, 0.5, 0.3125, 1.0, 0.2812, 1.0, 0.2812, 0.5, 0.2812, 0.5, 0.2812, 1.0, 0.25, 1.0, 0.25, 0.5, 0.25, 0.5, 0.25, 1.0, 0.2188, 1.0, 0.2188, 0.5, 0.2188, 0.5, 0.2188, 1.0, 0.1875, 1.0, 0.1875, 0.5, 0.1875, 0.5, 0.1875, 1.0, 0.1562, 1.0, 0.1562, 0.5, 0.1562, 0.5, 0.1562, 1.0, 0.125, 1.0, 0.125, 0.5, 0.125, 0.5, 0.125, 1.0, 0.09375, 1.0, 0.09375, 0.5, 0.09375, 0.5, 0.09375, 1.0, 0.0625, 1.0, 0.0625, 0.5, 0.08889, 0.282, 0.08574, 0.25, 0.08574, 0.25, 0.08889, 0.282, 0.0625, 0.5, 0.0625, 1.0, 0.03125, 1.0, 0.03125, 0.5, 0.03125, 0.5, 0.03125, 1.0, 0.0, 1.0, 0.0, 0.5, 0.75, 0.49, 0.7968, 0.4854, 0.8418, 0.4717, 0.8833, 0.4496, 0.9197, 0.4197, 0.9496, 0.3833, 0.9717, 0.3418, 0.9854, 0.2968, 0.99, 0.25, 0.9854, 0.2032, 0.9717, 0.1582, 0.9496, 0.1167, 0.9197, 0.08029, 0.8833, 0.05045, 0.8418, 0.02827, 0.7968, 0.01461, 0.75, 0.01, 0.7032, 0.01461, 0.6582, 0.02827, 0.6167, 0.05045, 0.5803, 0.08029, 0.5504, 0.1167, 0.5283, 0.1582, 0.5146, 0.2032, 0.51, 0.25, 0.5146, 0.2968, 0.5283, 0.3418, 0.5504, 0.3833, 0.5803, 0.4197, 0.6167, 0.4496, 0.6582, 0.4717, 0.7032, 0.4854, 0.75, 0.49, 0.7032, 0.4854, 0.7032, 0.4854, 0.75, 0.49, 0.8143, 0.09479, 0.7828, 0.08523, 0.7828, 0.08523, 0.8143, 0.09479, 0.7032, 0.4854, 0.75, 0.49, 0.75, 0.49, 0.7032, 0.4854, 0.6582, 0.02827, 0.6167, 0.05045, 0.6167, 0.05045, 0.6582, 0.02827, 0.9496, 0.3833, 0.9717, 0.3418, 0.9717, 0.3418, 0.9496, 0.3833, 0.6167, 0.05045, 0.5803, 0.08029, 0.5803, 0.08029, 0.6167, 0.05045, 0.9717, 0.3418, 0.9854, 0.2968, 0.9854, 0.2968, 0.9717, 0.3418, 0.5803, 0.08029, 0.5504, 0.1167, 0.5504, 0.1167, 0.5803, 0.08029, 0.9854, 0.2968, 0.99, 0.25, 0.99, 0.25, 0.9854, 0.2968, 0.5504, 0.1167, 0.5283, 0.1582, 0.5283, 0.1582, 0.5504, 0.1167, 0.99, 0.25, 0.9854, 0.2032, 0.9854, 0.2032, 0.99, 0.25, 0.5283, 0.1582, 0.5146, 0.2032, 0.5146, 0.2032, 0.5283, 0.1582, 0.9854, 0.2032, 0.9717, 0.1582, 0.9717, 0.1582, 0.9854, 0.2032, 0.5146, 0.2032, 0.51, 0.25, 0.51, 0.25, 0.5146, 0.2032, 0.9717, 0.1582, 0.9496, 0.1167, 0.9496, 0.1167, 0.9717, 0.1582, 0.51, 0.25, 0.5146, 0.2968, 0.5146, 0.2968, 0.51, 0.25, 0.9496, 0.1167, 0.9197, 0.08029, 0.9197, 0.08029, 0.9496, 0.1167, 0.5146, 0.2968, 0.5283, 0.3418, 0.5283, 0.3418, 0.5146, 0.2968, 0.9197, 0.08029, 0.8833, 0.05045, 0.8833, 0.05045, 0.9197, 0.08029, 0.5283, 0.3418, 0.5504, 0.3833, 0.5504, 0.3833, 0.5283, 0.3418, 0.8833, 0.05045, 0.8418, 0.02827, 0.8418, 0.02827, 0.8833, 0.05045, 0.75, 0.49, 0.7968, 0.4854, 0.7968, 0.4854, 0.75, 0.49, 0.5504, 0.3833, 0.5803, 0.4197, 0.5803, 0.4197, 0.5504, 0.3833, 0.8418, 0.02827, 0.7968, 0.01461, 0.7968, 0.01461, 0.8418, 0.02827, 0.7968, 0.4854, 0.8418, 0.4717, 0.8418, 0.4717, 0.7968, 0.4854, 0.5803, 0.4197, 0.6167, 0.4496, 0.6167, 0.4496, 0.5803, 0.4197, 0.7968, 0.01461, 0.75, 0.01, 0.75, 0.01, 0.7968, 0.01461, 0.8418, 0.4717, 0.8833, 0.4496, 0.8833, 0.4496, 0.8418, 0.4717, 0.6167, 0.4496, 0.6582, 0.4717, 0.6582, 0.4717, 0.6167, 0.4496, 0.75, 0.01, 0.7032, 0.01461, 0.7032, 0.01461, 0.75, 0.01, 0.8833, 0.4496, 0.9197, 0.4197, 0.9197, 0.4197, 0.8833, 0.4496, 0.6582, 0.4717, 0.7032, 0.4854, 0.7032, 0.4854, 0.6582, 0.4717, 0.7032, 0.01461, 0.6582, 0.02827, 0.6582, 0.02827, 0.7032, 0.01461, 0.9197, 0.4197, 0.9496, 0.3833, 0.9496, 0.3833, 0.9197, 0.4197, 0.9148, 0.2172, 0.918, 0.25, 0.918, 0.25, 0.9148, 0.2172, 0.6167, 0.05045, 0.6582, 0.02827, 0.6582, 0.02827, 0.6167, 0.05045, 0.9717, 0.3418, 0.9496, 0.3833, 0.9496, 0.3833, 0.9717, 0.3418, 0.5803, 0.08029, 0.6167, 0.05045, 0.6167, 0.05045, 0.5803, 0.08029, 0.9854, 0.2968, 0.9717, 0.3418, 0.9717, 0.3418, 0.9854, 0.2968, 0.5504, 0.1167, 0.5803, 0.08029, 0.5803, 0.08029, 0.5504, 0.1167, 0.99, 0.25, 0.9854, 0.2968, 0.9854, 0.2968, 0.99, 0.25, 0.5283, 0.1582, 0.5504, 0.1167, 0.5504, 0.1167, 0.5283, 0.1582, 0.9854, 0.2032, 0.99, 0.25, 0.99, 0.25, 0.9854, 0.2032, 0.5146, 0.2032, 0.5283, 0.1582, 0.5283, 0.1582, 0.5146, 0.2032, 0.9717, 0.1582, 0.9854, 0.2032, 0.9854, 0.2032, 0.9717, 0.1582, 0.51, 0.25, 0.5146, 0.2032, 0.5146, 0.2032, 0.51, 0.25, 0.9496, 0.1167, 0.9717, 0.1582, 0.9717, 0.1582, 0.9496, 0.1167, 0.5146, 0.2968, 0.51, 0.25, 0.51, 0.25, 0.5146, 0.2968, 0.9197, 0.08029, 0.9496, 0.1167, 0.9496, 0.1167, 0.9197, 0.08029, 0.5283, 0.3418, 0.5146, 0.2968, 0.5146, 0.2968, 0.5283, 0.3418, 0.8833, 0.05045, 0.9197, 0.08029, 0.9197, 0.08029, 0.8833, 0.05045, 0.5504, 0.3833, 0.5283, 0.3418, 0.5283, 0.3418, 0.5504, 0.3833, 0.8418, 0.02827, 0.8833, 0.05045, 0.8833, 0.05045, 0.8418, 0.02827, 0.7968, 0.4854, 0.75, 0.49, 0.75, 0.49, 0.7968, 0.4854, 0.5803, 0.4197, 0.5504, 0.3833, 0.5504, 0.3833, 0.5803, 0.4197, 0.7968, 0.01461, 0.8418, 0.02827, 0.8418, 0.02827, 0.7968, 0.01461, 0.8418, 0.4717, 0.7968, 0.4854, 0.7968, 0.4854, 0.8418, 0.4717, 0.6167, 0.4496, 0.5803, 0.4197, 0.5803, 0.4197, 0.6167, 0.4496, 0.75, 0.01, 0.7968, 0.01461, 0.7968, 0.01461, 0.75, 0.01, 0.8833, 0.4496, 0.8418, 0.4717, 0.8418, 0.4717, 0.8833, 0.4496, 0.6582, 0.4717, 0.6167, 0.4496, 0.6167, 0.4496, 0.6582, 0.4717, 0.7032, 0.01461, 0.75, 0.01, 0.75, 0.01, 0.7032, 0.01461, 0.9197, 0.4197, 0.8833, 0.4496, 0.8833, 0.4496, 0.9197, 0.4197, 0.7032, 0.4854, 0.6582, 0.4717, 0.6582, 0.4717, 0.7032, 0.4854, 0.6582, 0.02827, 0.7032, 0.01461, 0.7032, 0.01461, 0.6582, 0.02827, 0.9496, 0.3833, 0.9197, 0.4197, 0.9197, 0.4197, 0.9496, 0.3833, 0.7828, 0.4148, 0.75, 0.418, 0.75, 0.49, 0.7968, 0.4854, 0.8143, 0.4052, 0.7828, 0.4148, 0.7968, 0.4854, 0.8418, 0.4717, 0.8433, 0.3897, 0.8143, 0.4052, 0.8418, 0.4717, 0.8833, 0.4496, 0.8688, 0.3688, 0.8433, 0.3897, 0.8833, 0.4496, 0.9197, 0.4197, 0.8897, 0.3433, 0.8688, 0.3688, 0.9197, 0.4197, 0.9496, 0.3833, 0.9052, 0.3143, 0.8897, 0.3433, 0.9496, 0.3833, 0.9717, 0.3418, 0.9148, 0.2828, 0.9052, 0.3143, 0.9717, 0.3418, 0.9854, 0.2968, 0.918, 0.25, 0.9148, 0.2828, 0.9854, 0.2968, 0.99, 0.25, 0.9148, 0.2172, 0.918, 0.25, 0.99, 0.25, 0.9854, 0.2032, 0.9052, 0.1857, 0.9148, 0.2172, 0.9854, 0.2032, 0.9717, 0.1582, 0.8897, 0.1567, 0.9052, 0.1857, 0.9717, 0.1582, 0.9496, 0.1167, 0.8688, 0.1312, 0.8897, 0.1567, 0.9496, 0.1167, 0.9197, 0.08029, 0.8433, 0.1103, 0.8688, 0.1312, 0.9197, 0.08029, 0.8833, 0.05045, 0.8143, 0.09479, 0.8433, 0.1103, 0.8833, 0.05045, 0.8418, 0.02827, 0.7828, 0.08523, 0.8143, 0.09479, 0.8418, 0.02827, 0.7968, 0.01461, 0.75, 0.08201, 0.7828, 0.08523, 0.7968, 0.01461, 0.75, 0.01, 0.7172, 0.08523, 0.75, 0.08201, 0.75, 0.01, 0.7032, 0.01461, 0.6857, 0.09479, 0.7172, 0.08523, 0.7032, 0.01461, 0.6582, 0.02827, 0.6567, 0.1103, 0.6857, 0.09479, 0.6582, 0.02827, 0.6167, 0.05045, 0.6312, 0.1312, 0.6567, 0.1103, 0.6167, 0.05045, 0.5803, 0.08029, 0.6103, 0.1567, 0.6312, 0.1312, 0.5803, 0.08029, 0.5504, 0.1167, 0.5948, 0.1857, 0.6103, 0.1567, 0.5504, 0.1167, 0.5283, 0.1582, 0.5852, 0.2172, 0.5948, 0.1857, 0.5283, 0.1582, 0.5146, 0.2032, 0.582, 0.25, 0.5852, 0.2172, 0.5146, 0.2032, 0.51, 0.25, 0.5852, 0.2828, 0.582, 0.25, 0.51, 0.25, 0.5146, 0.2968, 0.5948, 0.3143, 0.5852, 0.2828, 0.5146, 0.2968, 0.5283, 0.3418, 0.6103, 0.3433, 0.5948, 0.3143, 0.5283, 0.3418, 0.5504, 0.3833, 0.6312, 0.3688, 0.6103, 0.3433, 0.5504, 0.3833, 0.5803, 0.4197, 0.6567, 0.3897, 0.6312, 0.3688, 0.5803, 0.4197, 0.6167, 0.4496, 0.6857, 0.4052, 0.6567, 0.3897, 0.6167, 0.4496, 0.6582, 0.4717, 0.7172, 0.4148, 0.6857, 0.4052, 0.6582, 0.4717, 0.7032, 0.4854, 0.75, 0.418, 0.7172, 0.4148, 0.7032, 0.4854, 0.75, 0.49, 0.75, 0.418, 0.7828, 0.4148, 0.7968, 0.4854, 0.75, 0.49, 0.7828, 0.4148, 0.8143, 0.4052, 0.8418, 0.4717, 0.7968, 0.4854, 0.8143, 0.4052, 0.8433, 0.3897, 0.8833, 0.4496, 0.8418, 0.4717, 0.8433, 0.3897, 0.8688, 0.3688, 0.9197, 0.4197, 0.8833, 0.4496, 0.8688, 0.3688, 0.8897, 0.3433, 0.9496, 0.3833, 0.9197, 0.4197, 0.8897, 0.3433, 0.9052, 0.3143, 0.9717, 0.3418, 0.9496, 0.3833, 0.9052, 0.3143, 0.9148, 0.2828, 0.9854, 0.2968, 0.9717, 0.3418, 0.9148, 0.2828, 0.918, 0.25, 0.99, 0.25, 0.9854, 0.2968, 0.918, 0.25, 0.9148, 0.2172, 0.9854, 0.2032, 0.99, 0.25, 0.9148, 0.2172, 0.9052, 0.1857, 0.9717, 0.1582, 0.9854, 0.2032, 0.9052, 0.1857, 0.8897, 0.1567, 0.9496, 0.1167, 0.9717, 0.1582, 0.8897, 0.1567, 0.8688, 0.1312, 0.9197, 0.08029, 0.9496, 0.1167, 0.8688, 0.1312, 0.8433, 0.1103, 0.8833, 0.05045, 0.9197, 0.08029, 0.8433, 0.1103, 0.8143, 0.09479, 0.8418, 0.02827, 0.8833, 0.05045, 0.8143, 0.09479, 0.7828, 0.08523, 0.7968, 0.01461, 0.8418, 0.02827, 0.7828, 0.08523, 0.75, 0.08201, 0.75, 0.01, 0.7968, 0.01461, 0.75, 0.08201, 0.7172, 0.08523, 0.7032, 0.01461, 0.75, 0.01, 0.7172, 0.08523, 0.6857, 0.09479, 0.6582, 0.02827, 0.7032, 0.01461, 0.6857, 0.09479, 0.6567, 0.1103, 0.6167, 0.05045, 0.6582, 0.02827, 0.6567, 0.1103, 0.6312, 0.1312, 0.5803, 0.08029, 0.6167, 0.05045, 0.6312, 0.1312, 0.6103, 0.1567, 0.5504, 0.1167, 0.5803, 0.08029, 0.6103, 0.1567, 0.5948, 0.1857, 0.5283, 0.1582, 0.5504, 0.1167, 0.5948, 0.1857, 0.5852, 0.2172, 0.5146, 0.2032, 0.5283, 0.1582, 0.5852, 0.2172, 0.582, 0.25, 0.51, 0.25, 0.5146, 0.2032, 0.582, 0.25, 0.5852, 0.2828, 0.5146, 0.2968, 0.51, 0.25, 0.5852, 0.2828, 0.5948, 0.3143, 0.5283, 0.3418, 0.5146, 0.2968, 0.5948, 0.3143, 0.6103, 0.3433, 0.5504, 0.3833, 0.5283, 0.3418, 0.6103, 0.3433, 0.6312, 0.3688, 0.5803, 0.4197, 0.5504, 0.3833, 0.6312, 0.3688, 0.6567, 0.3897, 0.6167, 0.4496, 0.5803, 0.4197, 0.6567, 0.3897, 0.6857, 0.4052, 0.6582, 0.4717, 0.6167, 0.4496, 0.6857, 0.4052, 0.7172, 0.4148, 0.7032, 0.4854, 0.6582, 0.4717, 0.7172, 0.4148, 0.75, 0.418, 0.75, 0.49, 0.7032, 0.4854, 0.9052, 0.1857, 0.9148, 0.2172, 0.9148, 0.2172, 0.9052, 0.1857, 0.7828, 0.08523, 0.75, 0.08201, 0.75, 0.08201, 0.7828, 0.08523, 0.8897, 0.1567, 0.9052, 0.1857, 0.9052, 0.1857, 0.8897, 0.1567, 0.75, 0.08201, 0.7172, 0.08523, 0.7172, 0.08523, 0.75, 0.08201, 0.8688, 0.1312, 0.8897, 0.1567, 0.8897, 0.1567, 0.8688, 0.1312, 0.7172, 0.08523, 0.6857, 0.09479, 0.6857, 0.09479, 0.7172, 0.08523, 0.8433, 0.1103, 0.8688, 0.1312, 0.8688, 0.1312, 0.8433, 0.1103, 0.6857, 0.09479, 0.6567, 0.1103, 0.6567, 0.1103, 0.6857, 0.09479, 0.8143, 0.09479, 0.8433, 0.1103, 0.8433, 0.1103, 0.8143, 0.09479, 0.6567, 0.1103, 0.6312, 0.1312, 0.6312, 0.1312, 0.6567, 0.1103, 0.7828, 0.08523, 0.8143, 0.09479, 0.8143, 0.09479, 0.7828, 0.08523, 0.6312, 0.1312, 0.6103, 0.1567, 0.6103, 0.1567, 0.6312, 0.1312, 0.75, 0.08201, 0.7828, 0.08523, 0.7828, 0.08523, 0.75, 0.08201, 0.6103, 0.1567, 0.5948, 0.1857, 0.5948, 0.1857, 0.6103, 0.1567, 0.7172, 0.08523, 0.75, 0.08201, 0.75, 0.08201, 0.7172, 0.08523, 0.5948, 0.1857, 0.5852, 0.2172, 0.5852, 0.2172, 0.5948, 0.1857, 0.6857, 0.09479, 0.7172, 0.08523, 0.7172, 0.08523, 0.6857, 0.09479, 0.5852, 0.2172, 0.582, 0.25, 0.582, 0.25, 0.5852, 0.2172, 0.6567, 0.1103, 0.6857, 0.09479, 0.6857, 0.09479, 0.6567, 0.1103, 0.582, 0.25, 0.5852, 0.2828, 0.5852, 0.2828, 0.582, 0.25, 0.6312, 0.1312, 0.6567, 0.1103, 0.6567, 0.1103, 0.6312, 0.1312, 0.5852, 0.2828, 0.5948, 0.3143, 0.5948, 0.3143, 0.5852, 0.2828, 0.6103, 0.1567, 0.6312, 0.1312, 0.6312, 0.1312, 0.6103, 0.1567, 0.5948, 0.3143, 0.6103, 0.3433, 0.6103, 0.3433, 0.5948, 0.3143, 0.75, 0.418, 0.7828, 0.4148, 0.7828, 0.4148, 0.75, 0.418, 0.5948, 0.1857, 0.6103, 0.1567, 0.6103, 0.1567, 0.5948, 0.1857, 0.6103, 0.3433, 0.6312, 0.3688, 0.6312, 0.3688, 0.6103, 0.3433, 0.7828, 0.4148, 0.8143, 0.4052, 0.8143, 0.4052, 0.7828, 0.4148, 0.5852, 0.2172, 0.5948, 0.1857, 0.5948, 0.1857, 0.5852, 0.2172, 0.6312, 0.3688, 0.6567, 0.3897, 0.6567, 0.3897, 0.6312, 0.3688, 0.8143, 0.4052, 0.8433, 0.3897, 0.8433, 0.3897, 0.8143, 0.4052, 0.582, 0.25, 0.5852, 0.2172, 0.5852, 0.2172, 0.582, 0.25, 0.6567, 0.3897, 0.6857, 0.4052, 0.6857, 0.4052, 0.6567, 0.3897, 0.8433, 0.3897, 0.8688, 0.3688, 0.8688, 0.3688, 0.8433, 0.3897, 0.5852, 0.2828, 0.582, 0.25, 0.582, 0.25, 0.5852, 0.2828, 0.6857, 0.4052, 0.7172, 0.4148, 0.7172, 0.4148, 0.6857, 0.4052, 0.8688, 0.3688, 0.8897, 0.3433, 0.8897, 0.3433, 0.8688, 0.3688, 0.5948, 0.3143, 0.5852, 0.2828, 0.5852, 0.2828, 0.5948, 0.3143, 0.7172, 0.4148, 0.75, 0.418, 0.75, 0.418, 0.7172, 0.4148, 0.8897, 0.3433, 0.9052, 0.3143, 0.9052, 0.3143, 0.8897, 0.3433, 0.6103, 0.3433, 0.5948, 0.3143, 0.5948, 0.3143, 0.6103, 0.3433, 0.7828, 0.4148, 0.75, 0.418, 0.75, 0.418, 0.7828, 0.4148, 0.9052, 0.3143, 0.9148, 0.2828, 0.9148, 0.2828, 0.9052, 0.3143, 0.6312, 0.3688, 0.6103, 0.3433, 0.6103, 0.3433, 0.6312, 0.3688, 0.8143, 0.4052, 0.7828, 0.4148, 0.7828, 0.4148, 0.8143, 0.4052, 0.9148, 0.2828, 0.918, 0.25, 0.918, 0.25, 0.9148, 0.2828, 0.6567, 0.3897, 0.6312, 0.3688, 0.6312, 0.3688, 0.6567, 0.3897, 0.8433, 0.3897, 0.8143, 0.4052, 0.8143, 0.4052, 0.8433, 0.3897, 0.918, 0.25, 0.9148, 0.2172, 0.9148, 0.2172, 0.918, 0.25, 0.6857, 0.4052, 0.6567, 0.3897, 0.6567, 0.3897, 0.6857, 0.4052, 0.8688, 0.3688, 0.8433, 0.3897, 0.8433, 0.3897, 0.8688, 0.3688, 0.9148, 0.2172, 0.9052, 0.1857, 0.9052, 0.1857, 0.9148, 0.2172, 0.7172, 0.4148, 0.6857, 0.4052, 0.6857, 0.4052, 0.7172, 0.4148, 0.8897, 0.3433, 0.8688, 0.3688, 0.8688, 0.3688, 0.8897, 0.3433, 0.9052, 0.1857, 0.8897, 0.1567, 0.8897, 0.1567, 0.9052, 0.1857, 0.75, 0.418, 0.7172, 0.4148, 0.7172, 0.4148, 0.75, 0.418, 0.9052, 0.3143, 0.8897, 0.3433, 0.8897, 0.3433, 0.9052, 0.3143, 0.8897, 0.1567, 0.8688, 0.1312, 0.8688, 0.1312, 0.8897, 0.1567, 0.9148, 0.2828, 0.9052, 0.3143, 0.9052, 0.3143, 0.9148, 0.2828, 0.8688, 0.1312, 0.8433, 0.1103, 0.8433, 0.1103, 0.8688, 0.1312, 0.918, 0.25, 0.9148, 0.2828, 0.9148, 0.2828, 0.918, 0.25, 0.8433, 0.1103, 0.8143, 0.09479, 0.8143, 0.09479, 0.8433, 0.1103, 0.75, 0.418, 0.7828, 0.4148, 0.8143, 0.4052, 0.8433, 0.3897, 0.8688, 0.3688, 0.8897, 0.3433, 0.9052, 0.3143, 0.9148, 0.2828, 0.918, 0.25, 0.9148, 0.2172, 0.9052, 0.1857, 0.8897, 0.1567, 0.8688, 0.1312, 0.8433, 0.1103, 0.8143, 0.09479, 0.7828, 0.08523, 0.75, 0.08201, 0.7172, 0.08523, 0.6857, 0.09479, 0.6567, 0.1103, 0.6312, 0.1312, 0.6103, 0.1567, 0.5948, 0.1857, 0.5852, 0.2172, 0.582, 0.25, 0.5852, 0.2828, 0.5948, 0.3143, 0.6103, 0.3433, 0.6312, 0.3688, 0.6567, 0.3897, 0.6857, 0.4052, 0.7172, 0.4148, 0.75, 0.418, 0.7172, 0.4148, 0.6857, 0.4052, 0.6567, 0.3897, 0.6312, 0.3688, 0.6103, 0.3433, 0.5948, 0.3143, 0.5852, 0.2828, 0.582, 0.25, 0.5852, 0.2172, 0.5948, 0.1857, 0.6103, 0.1567, 0.6312, 0.1312, 0.6567, 0.1103, 0.6857, 0.09479, 0.7172, 0.08523, 0.75, 0.08201, 0.7828, 0.08523, 0.8143, 0.09479, 0.8433, 0.1103, 0.8688, 0.1312, 0.8897, 0.1567, 0.9052, 0.1857, 0.9148, 0.2172, 0.918, 0.25, 0.9148, 0.2828, 0.9052, 0.3143, 0.8897, 0.3433, 0.8688, 0.3688, 0.8433, 0.3897, 0.8143, 0.4052, 0.7828, 0.4148, 0.25, 0.4143, 0.282, 0.4111, 0.2968, 0.4854, 0.25, 0.49, 0.282, 0.4111, 0.3129, 0.4018, 0.3418, 0.4717, 0.2968, 0.4854, 0.3129, 0.4018, 0.3413, 0.3866, 0.3833, 0.4496, 0.3418, 0.4717, 0.3413, 0.3866, 0.3662, 0.3662, 0.4197, 0.4197, 0.3833, 0.4496, 0.3662, 0.3662, 0.3866, 0.3413, 0.4496, 0.3833, 0.4197, 0.4197, 0.3866, 0.3413, 0.4018, 0.3129, 0.4717, 0.3418, 0.4496, 0.3833, 0.4018, 0.3129, 0.4111, 0.282, 0.4854, 0.2968, 0.4717, 0.3418, 0.4111, 0.282, 0.4143, 0.25, 0.49, 0.25, 0.4854, 0.2968, 0.4143, 0.25, 0.4111, 0.218, 0.4854, 0.2032, 0.49, 0.25, 0.4111, 0.218, 0.4018, 0.1871, 0.4717, 0.1582, 0.4854, 0.2032, 0.4018, 0.1871, 0.3866, 0.1587, 0.4496, 0.1167, 0.4717, 0.1582, 0.3866, 0.1587, 0.3662, 0.1338, 0.4197, 0.08029, 0.4496, 0.1167, 0.3662, 0.1338, 0.3413, 0.1134, 0.3833, 0.05045, 0.4197, 0.08029, 0.3413, 0.1134, 0.3129, 0.09824, 0.3418, 0.02827, 0.3833, 0.05045, 0.3129, 0.09824, 0.282, 0.08889, 0.2968, 0.01461, 0.3418, 0.02827, 0.282, 0.08889, 0.25, 0.08574, 0.25, 0.01, 0.2968, 0.01461, 0.25, 0.08574, 0.218, 0.08889, 0.2032, 0.01461, 0.25, 0.01, 0.218, 0.08889, 0.1871, 0.09824, 0.1582, 0.02827, 0.2032, 0.01461, 0.1871, 0.09824, 0.1587, 0.1134, 0.1167, 0.05045, 0.1582, 0.02827, 0.1587, 0.1134, 0.1338, 0.1338, 0.08029, 0.08029, 0.1167, 0.05045, 0.1338, 0.1338, 0.1134, 0.1587, 0.05045, 0.1167, 0.08029, 0.08029, 0.1134, 0.1587, 0.09824, 0.1871, 0.02827, 0.1582, 0.05045, 0.1167, 0.09824, 0.1871, 0.08889, 0.218, 0.01461, 0.2032, 0.02827, 0.1582, 0.08889, 0.218, 0.08574, 0.25, 0.01, 0.25, 0.01461, 0.2032, 0.08574, 0.25, 0.08889, 0.282, 0.01461, 0.2968, 0.01, 0.25, 0.08889, 0.282, 0.09824, 0.3129, 0.02827, 0.3418, 0.01461, 0.2968, 0.09824, 0.3129, 0.1134, 0.3413, 0.05045, 0.3833, 0.02827, 0.3418, 0.1134, 0.3413, 0.1338, 0.3662, 0.08029, 0.4197, 0.05045, 0.3833, 0.1338, 0.3662, 0.1587, 0.3866, 0.1167, 0.4496, 0.08029, 0.4197, 0.1587, 0.3866, 0.1871, 0.4018, 0.1582, 0.4717, 0.1167, 0.4496, 0.1871, 0.4018, 0.218, 0.4111, 0.2032, 0.4854, 0.1582, 0.4717, 0.218, 0.4111, 0.25, 0.4143, 0.25, 0.49, 0.2032, 0.4854, 0.282, 0.4111, 0.25, 0.4143, 0.218, 0.4111, 0.1871, 0.4018, 0.1587, 0.3866, 0.1338, 0.3662, 0.1134, 0.3413, 0.09824, 0.3129, 0.08889, 0.282, 0.08574, 0.25, 0.08889, 0.218, 0.09824, 0.1871, 0.1134, 0.1587, 0.1338, 0.1338, 0.1587, 0.1134, 0.1871, 0.09824, 0.218, 0.08889, 0.25, 0.08574, 0.282, 0.08889, 0.3129, 0.09824, 0.3413, 0.1134, 0.3662, 0.1338, 0.3866, 0.1587, 0.4018, 0.1871, 0.4111, 0.218, 0.4143, 0.25, 0.4111, 0.282, 0.4018, 0.3129, 0.3866, 0.3413, 0.3662, 0.3662, 0.3413, 0.3866, 0.3129, 0.4018, 0.3662, 0.1338, 0.3866, 0.1587, 0.3866, 0.1587, 0.3662, 0.1338, 0.09824, 0.3129, 0.08889, 0.282, 0.08889, 0.282, 0.09824, 0.3129, 0.3413, 0.1134, 0.3662, 0.1338, 0.3662, 0.1338, 0.3413, 0.1134, 0.1134, 0.3413, 0.09824, 0.3129, 0.09824, 0.3129, 0.1134, 0.3413, 0.3129, 0.09824, 0.3413, 0.1134, 0.3413, 0.1134, 0.3129, 0.09824, 0.282, 0.4111, 0.25, 0.4143, 0.25, 0.4143, 0.282, 0.4111, 0.1338, 0.3662, 0.1134, 0.3413, 0.1134, 0.3413, 0.1338, 0.3662, 0.282, 0.08889, 0.3129, 0.09824, 0.3129, 0.09824, 0.282, 0.08889, 0.3129, 0.4018, 0.282, 0.4111, 0.282, 0.4111, 0.3129, 0.4018, 0.1587, 0.3866, 0.1338, 0.3662, 0.1338, 0.3662, 0.1587, 0.3866, 0.25, 0.08574, 0.282, 0.08889, 0.282, 0.08889, 0.25, 0.08574, 0.3413, 0.3866, 0.3129, 0.4018, 0.3129, 0.4018, 0.3413, 0.3866, 0.1871, 0.4018, 0.1587, 0.3866, 0.1587, 0.3866, 0.1871, 0.4018, 0.218, 0.08889, 0.25, 0.08574, 0.25, 0.08574, 0.218, 0.08889, 0.3662, 0.3662, 0.3413, 0.3866, 0.3413, 0.3866, 0.3662, 0.3662, 0.218, 0.4111, 0.1871, 0.4018, 0.1871, 0.4018, 0.218, 0.4111, 0.1871, 0.09824, 0.218, 0.08889, 0.218, 0.08889, 0.1871, 0.09824, 0.3866, 0.3413, 0.3662, 0.3662, 0.3662, 0.3662, 0.3866, 0.3413, 0.25, 0.4143, 0.218, 0.4111, 0.218, 0.4111, 0.25, 0.4143, 0.1587, 0.1134, 0.1871, 0.09824, 0.1871, 0.09824, 0.1587, 0.1134, 0.4018, 0.3129, 0.3866, 0.3413, 0.3866, 0.3413, 0.4018, 0.3129, 0.1338, 0.1338, 0.1587, 0.1134, 0.1587, 0.1134, 0.1338, 0.1338, 0.4111, 0.282, 0.4018, 0.3129, 0.4018, 0.3129, 0.4111, 0.282, 0.1134, 0.1587, 0.1338, 0.1338, 0.1338, 0.1338, 0.1134, 0.1587, 0.4143, 0.25, 0.4111, 0.282, 0.4111, 0.282, 0.4143, 0.25, 0.09824, 0.1871, 0.1134, 0.1587, 0.1134, 0.1587, 0.09824, 0.1871, 0.4111, 0.218, 0.4143, 0.25, 0.4143, 0.25, 0.4111, 0.218, 0.08889, 0.218, 0.09824, 0.1871, 0.09824, 0.1871, 0.08889, 0.218, 0.4018, 0.1871, 0.4111, 0.218, 0.4111, 0.218, 0.4018, 0.1871, 0.08574, 0.25, 0.08889, 0.218, 0.08889, 0.218, 0.08574, 0.25, 0.3866, 0.1587, 0.4018, 0.1871, 0.4018, 0.1871, 0.3866, 0.1587, 0.282, 0.4111, 0.3129, 0.4018, 0.3413, 0.3866, 0.3662, 0.3662, 0.3866, 0.3413, 0.4018, 0.3129, 0.4111, 0.282, 0.4143, 0.25, 0.4111, 0.218, 0.4018, 0.1871, 0.3866, 0.1587, 0.3662, 0.1338, 0.3413, 0.1134, 0.3129, 0.09824, 0.282, 0.08889, 0.25, 0.08574, 0.218, 0.08889, 0.1871, 0.09824, 0.1587, 0.1134, 0.1338, 0.1338, 0.1134, 0.1587, 0.09824, 0.1871, 0.08889, 0.218, 0.08574, 0.25, 0.08889, 0.282, 0.09824, 0.3129, 0.1134, 0.3413, 0.1338, 0.3662, 0.1587, 0.3866, 0.1871, 0.4018, 0.218, 0.4111, 0.25, 0.4143, 0.282, 0.4111, 0.25, 0.4143, 0.218, 0.4111, 0.1871, 0.4018, 0.1587, 0.3866, 0.1338, 0.3662, 0.1134, 0.3413, 0.09824, 0.3129, 0.08889, 0.282, 0.08574, 0.25, 0.08889, 0.218, 0.09824, 0.1871, 0.1134, 0.1587, 0.1338, 0.1338, 0.1587, 0.1134, 0.1871, 0.09824, 0.218, 0.08889, 0.25, 0.08574, 0.282, 0.08889, 0.3129, 0.09824, 0.3413, 0.1134, 0.3662, 0.1338, 0.3866, 0.1587, 0.4018, 0.1871, 0.4111, 0.218, 0.4143, 0.25, 0.4111, 0.282, 0.4018, 0.3129, 0.3866, 0.3413, 0.3662, 0.3662, 0.3413, 0.3866, 0.3129, 0.4018, 0.218, 0.08889, 0.25, 0.08574, 0.25, 0.08574, 0.218, 0.08889, 0.3662, 0.3662, 0.3413, 0.3866, 0.3413, 0.3866, 0.3662, 0.3662, 0.218, 0.4111, 0.1871, 0.4018, 0.1871, 0.4018, 0.218, 0.4111, 0.1871, 0.09824, 0.218, 0.08889, 0.218, 0.08889, 0.1871, 0.09824, 0.3866, 0.3413, 0.3662, 0.3662, 0.3662, 0.3662, 0.3866, 0.3413, 0.25, 0.4143, 0.218, 0.4111, 0.218, 0.4111, 0.25, 0.4143, 0.1587, 0.1134, 0.1871, 0.09824, 0.1871, 0.09824, 0.1587, 0.1134, 0.4018, 0.3129, 0.3866, 0.3413, 0.3866, 0.3413, 0.4018, 0.3129, 0.1338, 0.1338, 0.1587, 0.1134, 0.1587, 0.1134, 0.1338, 0.1338, 0.4111, 0.282, 0.4018, 0.3129, 0.4018, 0.3129, 0.4111, 0.282, 0.1134, 0.1587, 0.1338, 0.1338, 0.1338, 0.1338, 0.1134, 0.1587, 0.4143, 0.25, 0.4111, 0.282, 0.4111, 0.282, 0.4143, 0.25, 0.09824, 0.1871, 0.1134, 0.1587, 0.1134, 0.1587, 0.09824, 0.1871, 0.4111, 0.218, 0.4143, 0.25, 0.4143, 0.25, 0.4111, 0.218, 0.08889, 0.218, 0.09824, 0.1871, 0.09824, 0.1871, 0.08889, 0.218, 0.4018, 0.1871, 0.4111, 0.218, 0.4111, 0.218, 0.4018, 0.1871, 0.08574, 0.25, 0.08889, 0.218, 0.08889, 0.218, 0.08574, 0.25, 0.3866, 0.1587, 0.4018, 0.1871, 0.4018, 0.1871, 0.3866, 0.1587, 0.08889, 0.282, 0.08574, 0.25, 0.08574, 0.25, 0.08889, 0.282, 0.3662, 0.1338, 0.3866, 0.1587, 0.3866, 0.1587, 0.3662, 0.1338, 0.09824, 0.3129, 0.08889, 0.282, 0.08889, 0.282, 0.09824, 0.3129, 0.3413, 0.1134, 0.3662, 0.1338, 0.3662, 0.1338, 0.3413, 0.1134, 0.1134, 0.3413, 0.09824, 0.3129, 0.09824, 0.3129, 0.1134, 0.3413, 0.3129, 0.09824, 0.3413, 0.1134, 0.3413, 0.1134, 0.3129, 0.09824, 0.282, 0.4111, 0.25, 0.4143, 0.25, 0.4143, 0.282, 0.4111, 0.1338, 0.3662, 0.1134, 0.3413, 0.1134, 0.3413, 0.1338, 0.3662, 0.282, 0.08889, 0.3129, 0.09824, 0.3129, 0.09824, 0.282, 0.08889, 0.3129, 0.4018, 0.282, 0.4111, 0.282, 0.4111, 0.3129, 0.4018, 0.1587, 0.3866, 0.1338, 0.3662, 0.1338, 0.3662, 0.1587, 0.3866, 0.25, 0.08574, 0.282, 0.08889, 0.282, 0.08889, 0.25, 0.08574, 0.3413, 0.3866, 0.3129, 0.4018, 0.3129, 0.4018, 0.3413, 0.3866, 0.1871, 0.4018, 0.1587, 0.3866, 0.1587, 0.3866, 0.1871, 0.4018, 0.08574, 0.25, 0.08889, 0.282, 0.08889, 0.282, 0.08574, 0.25, 0.152, 0.2094, 0.1618, 0.1911, 0.1618, 0.1911, 0.152, 0.2094, 0.1338, 0.3662, 0.1134, 0.3413, 0.1134, 0.3413, 0.1338, 0.3662, 0.282, 0.08889, 0.3129, 0.09824, 0.3129, 0.09824, 0.282, 0.08889, 0.3129, 0.4018, 0.282, 0.4111, 0.282, 0.4111, 0.3129, 0.4018, 0.1587, 0.3866, 0.1338, 0.3662, 0.1338, 0.3662, 0.1587, 0.3866, 0.25, 0.08574, 0.282, 0.08889, 0.282, 0.08889, 0.25, 0.08574, 0.3413, 0.3866, 0.3129, 0.4018, 0.3129, 0.4018, 0.3413, 0.3866, 0.1871, 0.4018, 0.1587, 0.3866, 0.1587, 0.3866, 0.1871, 0.4018, 0.218, 0.08889, 0.25, 0.08574, 0.25, 0.08574, 0.218, 0.08889, 0.3662, 0.3662, 0.3413, 0.3866, 0.3413, 0.3866, 0.3662, 0.3662, 0.218, 0.4111, 0.1871, 0.4018, 0.1871, 0.4018, 0.218, 0.4111, 0.1871, 0.09824, 0.218, 0.08889, 0.218, 0.08889, 0.1871, 0.09824, 0.3866, 0.3413, 0.3662, 0.3662, 0.3662, 0.3662, 0.3866, 0.3413, 0.25, 0.4143, 0.218, 0.4111, 0.218, 0.4111, 0.25, 0.4143, 0.1587, 0.1134, 0.1871, 0.09824, 0.1871, 0.09824, 0.1587, 0.1134, 0.4018, 0.3129, 0.3866, 0.3413, 0.3866, 0.3413, 0.4018, 0.3129, 0.1338, 0.1338, 0.1587, 0.1134, 0.1587, 0.1134, 0.1338, 0.1338, 0.4111, 0.282, 0.4018, 0.3129, 0.4018, 0.3129, 0.4111, 0.282, 0.1134, 0.1587, 0.1338, 0.1338, 0.1338, 0.1338, 0.1134, 0.1587, 0.4143, 0.25, 0.4111, 0.282, 0.4111, 0.282, 0.4143, 0.25, 0.09824, 0.1871, 0.1134, 0.1587, 0.1134, 0.1587, 0.09824, 0.1871, 0.4111, 0.218, 0.4143, 0.25, 0.4143, 0.25, 0.4111, 0.218, 0.08889, 0.218, 0.09824, 0.1871, 0.09824, 0.1871, 0.08889, 0.218, 0.4018, 0.1871, 0.4111, 0.218, 0.4111, 0.218, 0.4018, 0.1871, 0.08574, 0.25, 0.08889, 0.218, 0.08889, 0.218, 0.08574, 0.25, 0.3866, 0.1587, 0.4018, 0.1871, 0.4018, 0.1871, 0.3866, 0.1587, 0.08889, 0.282, 0.08574, 0.25, 0.08574, 0.25, 0.08889, 0.282, 0.3662, 0.1338, 0.3866, 0.1587, 0.3866, 0.1587, 0.3662, 0.1338, 0.09824, 0.3129, 0.08889, 0.282, 0.08889, 0.282, 0.09824, 0.3129, 0.3413, 0.1134, 0.3662, 0.1338, 0.3662, 0.1338, 0.3413, 0.1134, 0.1134, 0.3413, 0.09824, 0.3129, 0.09824, 0.3129, 0.1134, 0.3413, 0.3129, 0.09824, 0.3413, 0.1134, 0.3413, 0.1134, 0.3129, 0.09824, 0.282, 0.4111, 0.25, 0.4143, 0.25, 0.4143, 0.282, 0.4111, 0.2707, 0.146, 0.25, 0.1439, 0.25, 0.1439, 0.2707, 0.146, 0.3866, 0.1587, 0.3662, 0.1338, 0.3662, 0.1338, 0.3866, 0.1587, 0.08889, 0.282, 0.09824, 0.3129, 0.09824, 0.3129, 0.08889, 0.282, 0.3662, 0.1338, 0.3413, 0.1134, 0.3413, 0.1134, 0.3662, 0.1338, 0.09824, 0.3129, 0.1134, 0.3413, 0.1134, 0.3413, 0.09824, 0.3129, 0.3413, 0.1134, 0.3129, 0.09824, 0.3129, 0.09824, 0.3413, 0.1134, 0.25, 0.4143, 0.282, 0.4111, 0.282, 0.4111, 0.25, 0.4143, 0.1134, 0.3413, 0.1338, 0.3662, 0.1338, 0.3662, 0.1134, 0.3413, 0.3129, 0.09824, 0.282, 0.08889, 0.282, 0.08889, 0.3129, 0.09824, 0.282, 0.4111, 0.3129, 0.4018, 0.3129, 0.4018, 0.282, 0.4111, 0.1338, 0.3662, 0.1587, 0.3866, 0.1587, 0.3866, 0.1338, 0.3662, 0.282, 0.08889, 0.25, 0.08574, 0.25, 0.08574, 0.282, 0.08889, 0.3129, 0.4018, 0.3413, 0.3866, 0.3413, 0.3866, 0.3129, 0.4018, 0.1587, 0.3866, 0.1871, 0.4018, 0.1871, 0.4018, 0.1587, 0.3866, 0.25, 0.08574, 0.218, 0.08889, 0.218, 0.08889, 0.25, 0.08574, 0.3413, 0.3866, 0.3662, 0.3662, 0.3662, 0.3662, 0.3413, 0.3866, 0.1871, 0.4018, 0.218, 0.4111, 0.218, 0.4111, 0.1871, 0.4018, 0.218, 0.08889, 0.1871, 0.09824, 0.1871, 0.09824, 0.218, 0.08889, 0.3662, 0.3662, 0.3866, 0.3413, 0.3866, 0.3413, 0.3662, 0.3662, 0.218, 0.4111, 0.25, 0.4143, 0.25, 0.4143, 0.218, 0.4111, 0.1871, 0.09824, 0.1587, 0.1134, 0.1587, 0.1134, 0.1871, 0.09824, 0.3866, 0.3413, 0.4018, 0.3129, 0.4018, 0.3129, 0.3866, 0.3413, 0.1587, 0.1134, 0.1338, 0.1338, 0.1338, 0.1338, 0.1587, 0.1134, 0.4018, 0.3129, 0.4111, 0.282, 0.4111, 0.282, 0.4018, 0.3129, 0.1338, 0.1338, 0.1134, 0.1587, 0.1134, 0.1587, 0.1338, 0.1338, 0.4111, 0.282, 0.4143, 0.25, 0.4143, 0.25, 0.4111, 0.282, 0.1134, 0.1587, 0.09824, 0.1871, 0.09824, 0.1871, 0.1134, 0.1587, 0.4143, 0.25, 0.4111, 0.218, 0.4111, 0.218, 0.4143, 0.25, 0.09824, 0.1871, 0.08889, 0.218, 0.08889, 0.218, 0.09824, 0.1871, 0.4111, 0.218, 0.4018, 0.1871, 0.4018, 0.1871, 0.4111, 0.218, 0.08889, 0.218, 0.08574, 0.25, 0.08574, 0.25, 0.08889, 0.218, 0.4018, 0.1871, 0.3866, 0.1587, 0.3866, 0.1587, 0.4018, 0.1871, 0.25, 0.3561, 0.2707, 0.354, 0.282, 0.4111, 0.25, 0.4143, 0.2707, 0.354, 0.2906, 0.348, 0.3129, 0.4018, 0.282, 0.4111, 0.2906, 0.348, 0.3089, 0.3382, 0.3413, 0.3866, 0.3129, 0.4018, 0.3089, 0.3382, 0.325, 0.325, 0.3662, 0.3662, 0.3413, 0.3866, 0.325, 0.325, 0.3382, 0.3089, 0.3866, 0.3413, 0.3662, 0.3662, 0.3382, 0.3089, 0.348, 0.2906, 0.4018, 0.3129, 0.3866, 0.3413, 0.348, 0.2906, 0.354, 0.2707, 0.4111, 0.282, 0.4018, 0.3129, 0.354, 0.2707, 0.3561, 0.25, 0.4143, 0.25, 0.4111, 0.282, 0.3561, 0.25, 0.354, 0.2293, 0.4111, 0.218, 0.4143, 0.25, 0.354, 0.2293, 0.348, 0.2094, 0.4018, 0.1871, 0.4111, 0.218, 0.348, 0.2094, 0.3382, 0.1911, 0.3866, 0.1587, 0.4018, 0.1871, 0.3382, 0.1911, 0.325, 0.175, 0.3662, 0.1338, 0.3866, 0.1587, 0.325, 0.175, 0.3089, 0.1618, 0.3413, 0.1134, 0.3662, 0.1338, 0.3089, 0.1618, 0.2906, 0.152, 0.3129, 0.09824, 0.3413, 0.1134, 0.2906, 0.152, 0.2707, 0.146, 0.282, 0.08889, 0.3129, 0.09824, 0.2707, 0.146, 0.25, 0.1439, 0.25, 0.08574, 0.282, 0.08889, 0.25, 0.1439, 0.2293, 0.146, 0.218, 0.08889, 0.25, 0.08574, 0.2293, 0.146, 0.2094, 0.152, 0.1871, 0.09824, 0.218, 0.08889, 0.2094, 0.152, 0.1911, 0.1618, 0.1587, 0.1134, 0.1871, 0.09824, 0.1911, 0.1618, 0.175, 0.175, 0.1338, 0.1338, 0.1587, 0.1134, 0.175, 0.175, 0.1618, 0.1911, 0.1134, 0.1587, 0.1338, 0.1338, 0.1618, 0.1911, 0.152, 0.2094, 0.09824, 0.1871, 0.1134, 0.1587, 0.152, 0.2094, 0.146, 0.2293, 0.08889, 0.218, 0.09824, 0.1871, 0.146, 0.2293, 0.1439, 0.25, 0.08574, 0.25, 0.08889, 0.218, 0.1439, 0.25, 0.146, 0.2707, 0.08889, 0.282, 0.08574, 0.25, 0.146, 0.2707, 0.152, 0.2906, 0.09824, 0.3129, 0.08889, 0.282, 0.152, 0.2906, 0.1618, 0.3089, 0.1134, 0.3413, 0.09824, 0.3129, 0.1618, 0.3089, 0.175, 0.325, 0.1338, 0.3662, 0.1134, 0.3413, 0.175, 0.325, 0.1911, 0.3382, 0.1587, 0.3866, 0.1338, 0.3662, 0.1911, 0.3382, 0.2094, 0.348, 0.1871, 0.4018, 0.1587, 0.3866, 0.2094, 0.348, 0.2293, 0.354, 0.218, 0.4111, 0.1871, 0.4018, 0.2293, 0.354, 0.25, 0.3561, 0.25, 0.4143, 0.218, 0.4111, 0.2707, 0.354, 0.25, 0.3561, 0.25, 0.4143, 0.282, 0.4111, 0.2906, 0.348, 0.2707, 0.354, 0.282, 0.4111, 0.3129, 0.4018, 0.3089, 0.3382, 0.2906, 0.348, 0.3129, 0.4018, 0.3413, 0.3866, 0.325, 0.325, 0.3089, 0.3382, 0.3413, 0.3866, 0.3662, 0.3662, 0.3382, 0.3089, 0.325, 0.325, 0.3662, 0.3662, 0.3866, 0.3413, 0.348, 0.2906, 0.3382, 0.3089, 0.3866, 0.3413, 0.4018, 0.3129, 0.354, 0.2707, 0.348, 0.2906, 0.4018, 0.3129, 0.4111, 0.282, 0.3561, 0.25, 0.354, 0.2707, 0.4111, 0.282, 0.4143, 0.25, 0.354, 0.2293, 0.3561, 0.25, 0.4143, 0.25, 0.4111, 0.218, 0.348, 0.2094, 0.354, 0.2293, 0.4111, 0.218, 0.4018, 0.1871, 0.3382, 0.1911, 0.348, 0.2094, 0.4018, 0.1871, 0.3866, 0.1587, 0.325, 0.175, 0.3382, 0.1911, 0.3866, 0.1587, 0.3662, 0.1338, 0.3089, 0.1618, 0.325, 0.175, 0.3662, 0.1338, 0.3413, 0.1134, 0.2906, 0.152, 0.3089, 0.1618, 0.3413, 0.1134, 0.3129, 0.09824, 0.2707, 0.146, 0.2906, 0.152, 0.3129, 0.09824, 0.282, 0.08889, 0.25, 0.1439, 0.2707, 0.146, 0.282, 0.08889, 0.25, 0.08574, 0.2293, 0.146, 0.25, 0.1439, 0.25, 0.08574, 0.218, 0.08889, 0.2094, 0.152, 0.2293, 0.146, 0.218, 0.08889, 0.1871, 0.09824, 0.1911, 0.1618, 0.2094, 0.152, 0.1871, 0.09824, 0.1587, 0.1134, 0.175, 0.175, 0.1911, 0.1618, 0.1587, 0.1134, 0.1338, 0.1338, 0.1618, 0.1911, 0.175, 0.175, 0.1338, 0.1338, 0.1134, 0.1587, 0.152, 0.2094, 0.1618, 0.1911, 0.1134, 0.1587, 0.09824, 0.1871, 0.146, 0.2293, 0.152, 0.2094, 0.09824, 0.1871, 0.08889, 0.218, 0.1439, 0.25, 0.146, 0.2293, 0.08889, 0.218, 0.08574, 0.25, 0.146, 0.2707, 0.1439, 0.25, 0.08574, 0.25, 0.08889, 0.282, 0.152, 0.2906, 0.146, 0.2707, 0.08889, 0.282, 0.09824, 0.3129, 0.1618, 0.3089, 0.152, 0.2906, 0.09824, 0.3129, 0.1134, 0.3413, 0.175, 0.325, 0.1618, 0.3089, 0.1134, 0.3413, 0.1338, 0.3662, 0.1911, 0.3382, 0.175, 0.325, 0.1338, 0.3662, 0.1587, 0.3866, 0.2094, 0.348, 0.1911, 0.3382, 0.1587, 0.3866, 0.1871, 0.4018, 0.2293, 0.354, 0.2094, 0.348, 0.1871, 0.4018, 0.218, 0.4111, 0.25, 0.3561, 0.2293, 0.354, 0.218, 0.4111, 0.25, 0.4143, 0.2707, 0.354, 0.25, 0.3561, 0.2293, 0.354, 0.2094, 0.348, 0.1911, 0.3382, 0.175, 0.325, 0.1618, 0.3089, 0.152, 0.2906, 0.146, 0.2707, 0.1439, 0.25, 0.146, 0.2293, 0.152, 0.2094, 0.1618, 0.1911, 0.175, 0.175, 0.1911, 0.1618, 0.2094, 0.152, 0.2293, 0.146, 0.25, 0.1439, 0.2707, 0.146, 0.2906, 0.152, 0.3089, 0.1618, 0.325, 0.175, 0.3382, 0.1911, 0.348, 0.2094, 0.354, 0.2293, 0.3561, 0.25, 0.354, 0.2707, 0.348, 0.2906, 0.3382, 0.3089, 0.325, 0.325, 0.3089, 0.3382, 0.2906, 0.348, 0.2707, 0.354, 0.2906, 0.348, 0.3089, 0.3382, 0.325, 0.325, 0.3382, 0.3089, 0.348, 0.2906, 0.354, 0.2707, 0.3561, 0.25, 0.354, 0.2293, 0.348, 0.2094, 0.3382, 0.1911, 0.325, 0.175, 0.3089, 0.1618, 0.2906, 0.152, 0.2707, 0.146, 0.25, 0.1439, 0.2293, 0.146, 0.2094, 0.152, 0.1911, 0.1618, 0.175, 0.175, 0.1618, 0.1911, 0.152, 0.2094, 0.146, 0.2293, 0.1439, 0.25, 0.146, 0.2707, 0.152, 0.2906, 0.1618, 0.3089, 0.175, 0.325, 0.1911, 0.3382, 0.2094, 0.348, 0.2293, 0.354, 0.25, 0.3561, 0.25, 0.1439, 0.2293, 0.146, 0.2293, 0.146, 0.25, 0.1439, 0.146, 0.2293, 0.152, 0.2094, 0.152, 0.2094, 0.146, 0.2293, 0.2293, 0.146, 0.2094, 0.152, 0.2094, 0.152, 0.2293, 0.146, 0.1439, 0.25, 0.146, 0.2293, 0.146, 0.2293, 0.1439, 0.25, 0.2094, 0.152, 0.1911, 0.1618, 0.1911, 0.1618, 0.2094, 0.152, 0.146, 0.2707, 0.1439, 0.25, 0.1439, 0.25, 0.146, 0.2707, 0.1911, 0.1618, 0.175, 0.175, 0.175, 0.175, 0.1911, 0.1618, 0.152, 0.2906, 0.146, 0.2707, 0.146, 0.2707, 0.152, 0.2906, 0.175, 0.175, 0.1618, 0.1911, 0.1618, 0.1911, 0.175, 0.175, 0.1618, 0.3089, 0.152, 0.2906, 0.152, 0.2906, 0.1618, 0.3089, 0.2707, 0.354, 0.25, 0.3561, 0.25, 0.3561, 0.2707, 0.354, 0.1618, 0.1911, 0.152, 0.2094, 0.152, 0.2094, 0.1618, 0.1911, 0.175, 0.325, 0.1618, 0.3089, 0.1618, 0.3089, 0.175, 0.325, 0.2906, 0.348, 0.2707, 0.354, 0.2707, 0.354, 0.2906, 0.348, 0.152, 0.2094, 0.146, 0.2293, 0.146, 0.2293, 0.152, 0.2094, 0.1911, 0.3382, 0.175, 0.325, 0.175, 0.325, 0.1911, 0.3382, 0.3089, 0.3382, 0.2906, 0.348, 0.2906, 0.348, 0.3089, 0.3382, 0.146, 0.2293, 0.1439, 0.25, 0.1439, 0.25, 0.146, 0.2293, 0.2094, 0.348, 0.1911, 0.3382, 0.1911, 0.3382, 0.2094, 0.348, 0.325, 0.325, 0.3089, 0.3382, 0.3089, 0.3382, 0.325, 0.325, 0.1439, 0.25, 0.146, 0.2707, 0.146, 0.2707, 0.1439, 0.25, 0.2293, 0.354, 0.2094, 0.348, 0.2094, 0.348, 0.2293, 0.354, 0.3382, 0.3089, 0.325, 0.325, 0.325, 0.325, 0.3382, 0.3089, 0.146, 0.2707, 0.152, 0.2906, 0.152, 0.2906, 0.146, 0.2707, 0.25, 0.3561, 0.2293, 0.354, 0.2293, 0.354, 0.25, 0.3561, 0.348, 0.2906, 0.3382, 0.3089, 0.3382, 0.3089, 0.348, 0.2906, 0.152, 0.2906, 0.1618, 0.3089, 0.1618, 0.3089, 0.152, 0.2906, 0.25, 0.3561, 0.2707, 0.354, 0.2707, 0.354, 0.25, 0.3561, 0.354, 0.2707, 0.348, 0.2906, 0.348, 0.2906, 0.354, 0.2707, 0.1618, 0.3089, 0.175, 0.325, 0.175, 0.325, 0.1618, 0.3089, 0.2707, 0.354, 0.2906, 0.348, 0.2906, 0.348, 0.2707, 0.354, 0.3561, 0.25, 0.354, 0.2707, 0.354, 0.2707, 0.3561, 0.25, 0.175, 0.325, 0.1911, 0.3382, 0.1911, 0.3382, 0.175, 0.325, 0.2906, 0.348, 0.3089, 0.3382, 0.3089, 0.3382, 0.2906, 0.348, 0.354, 0.2293, 0.3561, 0.25, 0.3561, 0.25, 0.354, 0.2293, 0.1911, 0.3382, 0.2094, 0.348, 0.2094, 0.348, 0.1911, 0.3382, 0.3089, 0.3382, 0.325, 0.325, 0.325, 0.325, 0.3089, 0.3382, 0.348, 0.2094, 0.354, 0.2293, 0.354, 0.2293, 0.348, 0.2094, 0.2094, 0.348, 0.2293, 0.354, 0.2293, 0.354, 0.2094, 0.348, 0.325, 0.325, 0.3382, 0.3089, 0.3382, 0.3089, 0.325, 0.325, 0.3382, 0.1911, 0.348, 0.2094, 0.348, 0.2094, 0.3382, 0.1911, 0.2293, 0.354, 0.25, 0.3561, 0.25, 0.3561, 0.2293, 0.354, 0.3382, 0.3089, 0.348, 0.2906, 0.348, 0.2906, 0.3382, 0.3089, 0.325, 0.175, 0.3382, 0.1911, 0.3382, 0.1911, 0.325, 0.175, 0.348, 0.2906, 0.354, 0.2707, 0.354, 0.2707, 0.348, 0.2906, 0.3089, 0.1618, 0.325, 0.175, 0.325, 0.175, 0.3089, 0.1618, 0.354, 0.2707, 0.3561, 0.25, 0.3561, 0.25, 0.354, 0.2707, 0.2906, 0.152, 0.3089, 0.1618, 0.3089, 0.1618, 0.2906, 0.152, 0.3561, 0.25, 0.354, 0.2293, 0.354, 0.2293, 0.3561, 0.25, 0.2707, 0.146, 0.2906, 0.152, 0.2906, 0.152, 0.2707, 0.146, 0.354, 0.2293, 0.348, 0.2094, 0.348, 0.2094, 0.354, 0.2293, 0.25, 0.1439, 0.2707, 0.146, 0.2707, 0.146, 0.25, 0.1439, 0.348, 0.2094, 0.3382, 0.1911, 0.3382, 0.1911, 0.348, 0.2094, 0.2293, 0.146, 0.25, 0.1439, 0.25, 0.1439, 0.2293, 0.146, 0.3382, 0.1911, 0.325, 0.175, 0.325, 0.175, 0.3382, 0.1911, 0.2094, 0.152, 0.2293, 0.146, 0.2293, 0.146, 0.2094, 0.152, 0.325, 0.175, 0.3089, 0.1618, 0.3089, 0.1618, 0.325, 0.175, 0.1911, 0.1618, 0.2094, 0.152, 0.2094, 0.152, 0.1911, 0.1618, 0.3089, 0.1618, 0.2906, 0.152, 0.2906, 0.152, 0.3089, 0.1618, 0.175, 0.175, 0.1911, 0.1618, 0.1911, 0.1618, 0.175, 0.175, 0.2906, 0.152, 0.2707, 0.146, 0.2707, 0.146, 0.2906, 0.152, 0.1618, 0.1911, 0.175, 0.175, 0.175, 0.175, 0.1618, 0.1911])
me_cylinder_001.update()

# ---- objects
ob_light = bpy.data.objects.new('Light', light_light)
ob_camera = bpy.data.objects.new('Camera', cam_camera)
ob_cylinder = bpy.data.objects.new('Cylinder', me_cylinder_001)

# ---- transforms, parenting, visibility, modifiers, constraints
ob_light.location = (4.076, 1.005, 5.904)
ob_light.rotation_euler = (0.6503, 0.05522, 1.866)
ob_light.lock_rotations_4d = False
ob_light.empty_display_type = 'ARROWS'
ob_light.color = (0.0, 0.0, 0.0, 0.0)
ob_light.lineart.crease_threshold = 0.0
ob_camera.location = (7.359, -6.926, 4.958)
ob_camera.rotation_euler = (1.109, 0.0, 0.8149)
ob_camera.lock_rotations_4d = False
ob_camera.empty_display_type = 'ARROWS'
ob_camera.color = (0.0, 0.0, 0.0, 0.0)
ob_camera.display_type = 'WIRE'
ob_camera.lineart.crease_threshold = 0.0
ob_cylinder.location = (0.0, 0.0, 0.0)
ob_cylinder.rotation_euler = (-1.344e-07, 1.571, 0.0)

# ---- collection membership
col_collection.objects.link(ob_light)
col_collection.objects.link(ob_camera)
col_collection.objects.link(ob_cylinder)

# ---- scene / render settings (as saved in the file)
scene.camera = ob_camera
scene.frame_start = 1; scene.frame_end = 250; scene.frame_set(0)
scene.render.engine = 'BLENDER_EEVEE_NEXT'
scene.cycles.sampling_pattern = 'TABULATED_SOBOL'
scene.cycles.use_light_tree = False
scene.view_settings.view_transform = 'Filmic'
bpy.context.view_layer.update()

